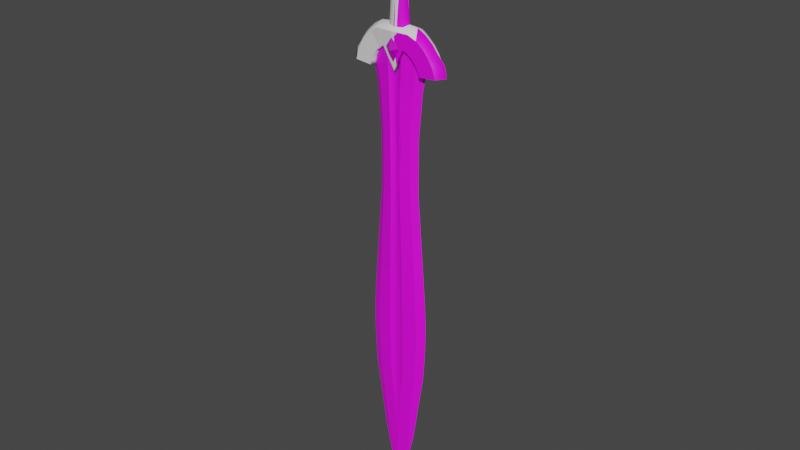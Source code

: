 # Source: BlasterSword.blend  (saved by Blender 2.92.15; exported with 4.5.12 LTS)
import bpy
from mathutils import Matrix  # noqa: F401  (used for matrix-valued properties, if any)

bpy.ops.wm.read_factory_settings(use_empty=True)
scene = bpy.context.scene
scene.name = 'Scene'

# ---- collections
col_collection = bpy.data.collections.new('Collection'); scene.collection.children.link(col_collection)

# ---- images (referenced by path relative to the original .blend; pixels are not part of the script)
import os
ASSET_DIR = os.environ.get("B2B_ASSET_DIR", "")  # directory of the original .blend (textures are referenced by path, not embedded)
HERE = os.path.dirname(os.path.abspath(__file__))  # packed textures are extracted next to this script under _unpacked/

def load_image(name, relpath, width, height, colorspace="sRGB"):
    """Load a texture the original file referenced (path relative to the .blend, or extracted next to this script)."""
    p = next((c for c in (os.path.join(HERE, relpath), os.path.join(ASSET_DIR, relpath)) if relpath and os.path.exists(c)), "")
    if p:
        img = bpy.data.images.load(p, check_existing=True)
        img.name = name
    else:  # same state as the original file: an image datablock whose file is absent (Cycles renders it pink)
        img = bpy.data.images.new(name, width, height)
        img.source = "FILE"
        img.filepath = "//" + (relpath or name)
    img.colorspace_settings.name = colorspace
    return img
img_material_base_color_003 = load_image('Material Base Color.003', '', 1024, 1024, 'Linear Rec.709')
img_checkerboard_png = load_image('checkerboard.png', 'checkerboard.png', 1024, 1024, 'sRGB')

# ---- materials (node trees are filled in below, after node groups)
mat_material = bpy.data.materials.new('Material')
mat_material.use_transparent_shadow = False

# ---- material node trees
mat_material.use_nodes = True; mat_material.node_tree.nodes.clear()
_N = mat_material.node_tree.nodes; _L = mat_material.node_tree.links
n0 = _N.new('ShaderNodeBsdfPrincipled'); n0.name = 'Principled BSDF'; n0.location = (10, 300)
n0.distribution = 'GGX'
n0.subsurface_method = 'BURLEY'
n0.inputs[3].default_value = 1.45
n0.inputs[27].default_value = (0.0, 0.0, 0.0, 1.0)
n0.inputs[28].default_value = 1.0
n1 = _N.new('ShaderNodeOutputMaterial'); n1.name = 'Material Output'; n1.location = (300, 300)
n2 = _N.new('ShaderNodeTexImage'); n2.name = 'Image Texture'; n2.location = (-475, 306)
n2.image = img_material_base_color_003
n3 = _N.new('ShaderNodeTexImage'); n3.name = 'Image Texture.002'; n3.location = (-642, 19)
n3.image = img_checkerboard_png
_L.new(n0.outputs[0], n1.inputs[0])
_L.new(n3.outputs[0], n0.inputs[0])
n1.is_active_output = True

# ---- world
world_world = bpy.data.worlds.new('World'); scene.world = world_world
world_world.use_nodes = True; world_world.node_tree.nodes.clear()
_N = world_world.node_tree.nodes; _L = world_world.node_tree.links
n0 = _N.new('ShaderNodeOutputWorld'); n0.name = 'World Output'; n0.location = (300, 300)
n1 = _N.new('ShaderNodeBackground'); n1.name = 'Background'; n1.location = (10, 300)
n1.inputs[0].default_value = (0.05088, 0.05088, 0.05088, 1.0)
_L.new(n1.outputs[0], n0.inputs[0])
n0.is_active_output = True
world_world.color = (0.05088, 0.05088, 0.05088)
world_world.use_sun_shadow = False
world_world.sun_shadow_jitter_overblur = 0.0

# ---- meshes
me_cube_006 = bpy.data.meshes.new('Cube.006')
me_cube_006.from_pydata([(-0.4591, -0.06975, 4.214), (-0.4591, 0.06975, 4.214), (-1.903e-09, 1.363e-09, -6.305), (0.4591, -0.06975, 4.214), (0.4591, 0.06975, 4.214), (-0.4918, -0.05154, -1.861), (-0.4918, 0.05154, -1.861), (0.4918, 0.05154, -1.861), (0.4918, -0.05154, -1.861), (-0.274, 0.02935, -4.628), (0.274, 0.02934, -4.628), (0.274, -0.02934, -4.628), (-0.274, -0.02935, -4.628), (-0.3355, -0.06309, 1.182), (-0.3355, 0.06309, 1.182), (0.3355, 0.06308, 1.182), (0.3355, -0.06308, 1.182), (-0.3344, -0.06759, 2.376), (-0.3344, 0.06759, 2.376), (0.3344, 0.06759, 2.376), (0.3344, -0.06759, 2.376), (-0.393, -0.06975, 3.324), (-0.393, 0.06975, 3.324), (0.393, 0.06975, 3.324), (0.393, -0.06975, 3.324), (-0.4386, 0.05608, -0.6319), (0.4386, 0.05608, -0.6319), (0.4386, -0.05608, -0.6319), (-0.4386, -0.05608, -0.6319), (-0.4527, -0.04728, -3.01), (-0.4527, 0.04728, -3.01), (0.4527, 0.04728, -3.01), (0.4527, -0.04728, -3.01), (-0.6371, 1.363e-09, 4.214), (0.6371, 1.363e-09, 4.214), (0.6826, 1.363e-09, -1.861), (-0.6826, 1.363e-09, -1.861), (-0.3803, 1.363e-09, -4.628), (0.3803, 1.363e-09, -4.628), (0.4657, 1.363e-09, 1.182), (-0.4657, 1.363e-09, 1.182), (0.4642, 1.363e-09, 2.376), (-0.4642, 1.363e-09, 2.376), (0.5455, 1.363e-09, 3.324), (-0.5455, 1.363e-09, 3.324), (-0.6087, 1.363e-09, -0.6319), (0.6087, 1.363e-09, -0.6319), (-0.6283, 1.363e-09, -3.01), (0.6283, 1.363e-09, -3.01), (-0.4619, -0.06975, 3.769), (-0.4619, 0.06975, 3.769), (0.4619, 0.06975, 3.769), (0.4619, -0.06975, 3.769), (0.6411, 1.363e-09, 3.769), (-0.6411, 1.363e-09, 3.769), (-0.4689, 0.05381, -1.247), (0.4652, 0.05381, -1.247), (0.4652, -0.05381, -1.247), (-0.4689, -0.05381, -1.247), (0.6553, 1.363e-09, -1.247), (-0.6515, 1.363e-09, -1.247), (-0.4722, -0.04941, -2.436), (-0.4722, 0.04941, -2.436), (0.4722, 0.04941, -2.436), (0.4722, -0.04941, -2.436), (-0.6614, 1.363e-09, -2.436), (0.6652, 1.363e-09, -2.436), (0.1529, -0.1068, 4.214), (0.06799, -0.07317, 4.214), (-0.06809, -0.07317, 4.214), (-0.1531, -0.1068, 4.214), (0.1638, -0.07795, -1.861), (0.07284, -0.05397, -1.861), (-0.07294, -0.05397, -1.861), (-0.164, -0.07794, -1.861), (-4.791e-05, -0.04747, -4.628), (0.1117, -0.09957, 1.182), (0.04968, -0.06586, 1.182), (-0.04978, -0.06586, 1.182), (-0.1119, -0.09956, 1.182), (0.1114, -0.1067, 2.376), (0.04952, -0.07053, 2.376), (-0.04961, -0.07053, 2.376), (-0.1115, -0.1066, 2.376), (0.1309, -0.1089, 3.324), (0.0582, -0.07317, 3.324), (-0.0583, -0.07317, 3.324), (-0.1311, -0.1089, 3.324), (0.1461, -0.08635, -0.6319), (0.06495, -0.05877, -0.6319), (-0.06505, -0.05877, -0.6319), (-0.1462, -0.08634, -0.6319), (0.1508, -0.07239, -3.01), (0.06704, -0.04948, -3.01), (-0.06714, -0.04948, -3.01), (-0.151, -0.07238, -3.01), (0.1539, -0.1067, 3.769), (0.06842, -0.07317, 3.769), (-0.06851, -0.07317, 3.769), (-0.154, -0.1067, 3.769), (0.1545, -0.08203, -1.247), (0.06779, -0.05637, -1.247), (-0.07065, -0.05637, -1.247), (-0.1568, -0.08212, -1.247), (0.1573, -0.07519, -2.436), (0.06994, -0.05172, -2.436), (-0.07004, -0.05172, -2.436), (-0.1575, -0.07519, -2.436), (-0.1531, 0.1068, 4.214), (-0.06809, 0.07317, 4.214), (0.06799, 0.07317, 4.214), (0.1529, 0.1068, 4.214), (-0.164, 0.07794, -1.861), (-0.07294, 0.05397, -1.861), (0.07284, 0.05397, -1.861), (0.1638, 0.07795, -1.861), (-4.791e-05, 0.04747, -4.628), (-0.1119, 0.09956, 1.182), (-0.04978, 0.06586, 1.182), (0.04968, 0.06586, 1.182), (0.1117, 0.09957, 1.182), (-0.1115, 0.1066, 2.376), (-0.04961, 0.07053, 2.376), (0.04952, 0.07053, 2.376), (0.1114, 0.1067, 2.376), (-0.1311, 0.1089, 3.324), (-0.0583, 0.07317, 3.324), (0.0582, 0.07317, 3.324), (0.1309, 0.1089, 3.324), (-0.1462, 0.08634, -0.6319), (-0.06505, 0.05877, -0.6319), (0.06495, 0.05877, -0.6319), (0.1461, 0.08635, -0.6319), (-0.151, 0.07238, -3.01), (-0.06714, 0.04948, -3.01), (0.06704, 0.04948, -3.01), (0.1508, 0.07239, -3.01), (-0.154, 0.1067, 3.769), (-0.06851, 0.07317, 3.769), (0.06842, 0.07317, 3.769), (0.1539, 0.1067, 3.769), (-0.1568, 0.08212, -1.247), (-0.07065, 0.05637, -1.247), (0.06779, 0.05637, -1.247), (0.1545, 0.08203, -1.247), (-0.1575, 0.07519, -2.436), (-0.07004, 0.05172, -2.436), (0.06994, 0.05172, -2.436), (0.1573, 0.07519, -2.436), (-2.396e-05, 0.02158, -5.966), (-2.396e-05, -0.02158, -5.966)], [], [(54, 33, 1, 50), (140, 111, 4, 51), (53, 34, 3, 52), (99, 70, 0, 49), (107, 74, 5, 61), (66, 35, 8, 64), (148, 115, 7, 63), (65, 36, 6, 62), (10, 149, 116), (37, 9, 149, 2), (91, 79, 13, 28), (46, 39, 16, 27), (132, 120, 15, 26), (45, 40, 14, 25), (79, 83, 17, 13), (39, 41, 20, 16), (120, 124, 19, 15), (40, 42, 18, 14), (83, 87, 21, 17), (41, 43, 24, 20), (124, 128, 23, 19), (42, 44, 22, 18), (60, 45, 25, 55), (144, 132, 26, 56), (59, 46, 27, 57), (103, 91, 28, 58), (37, 47, 30, 9), (116, 136, 31, 10), (38, 48, 32, 11), (75, 95, 29, 12), (10, 31, 48, 38), (12, 29, 47, 37), (56, 26, 46, 59), (58, 28, 45, 60), (17, 21, 44, 42), (19, 23, 43, 41), (13, 17, 42, 40), (15, 19, 41, 39), (28, 13, 40, 45), (26, 15, 39, 46), (37, 2, 150, 12), (150, 11, 75), (61, 5, 36, 65), (63, 7, 35, 66), (51, 4, 34, 53), (49, 0, 33, 54), (21, 49, 54, 44), (23, 51, 53, 43), (87, 99, 49, 21), (43, 53, 52, 24), (128, 140, 51, 23), (44, 54, 50, 22), (5, 58, 60, 36), (7, 56, 59, 35), (74, 103, 58, 5), (35, 59, 57, 8), (115, 144, 56, 7), (36, 60, 55, 6), (31, 63, 66, 48), (29, 61, 65, 47), (47, 65, 62, 30), (136, 148, 63, 31), (48, 66, 64, 32), (95, 107, 61, 29), (32, 64, 104, 92), (92, 104, 105, 93), (93, 105, 106, 94), (94, 106, 107, 95), (8, 57, 100, 71), (71, 100, 101, 72), (72, 101, 102, 73), (73, 102, 103, 74), (24, 52, 96, 84), (84, 96, 97, 85), (85, 97, 98, 86), (86, 98, 99, 87), (11, 32, 92, 75), (75, 92, 93), (75, 93, 94), (75, 94, 95), (57, 27, 88, 100), (100, 88, 89, 101), (101, 89, 90, 102), (102, 90, 91, 103), (20, 24, 84, 80), (80, 84, 85, 81), (81, 85, 86, 82), (82, 86, 87, 83), (16, 20, 80, 76), (76, 80, 81, 77), (77, 81, 82, 78), (78, 82, 83, 79), (27, 16, 76, 88), (88, 76, 77, 89), (89, 77, 78, 90), (90, 78, 79, 91), (64, 8, 71, 104), (104, 71, 72, 105), (105, 72, 73, 106), (106, 73, 74, 107), (52, 3, 67, 96), (96, 67, 68, 97), (97, 68, 69, 98), (98, 69, 70, 99), (30, 62, 145, 133), (133, 145, 146, 134), (134, 146, 147, 135), (135, 147, 148, 136), (6, 55, 141, 112), (112, 141, 142, 113), (113, 142, 143, 114), (114, 143, 144, 115), (22, 50, 137, 125), (125, 137, 138, 126), (126, 138, 139, 127), (127, 139, 140, 128), (9, 30, 133, 116), (116, 133, 134), (116, 134, 135), (116, 135, 136), (55, 25, 129, 141), (141, 129, 130, 142), (142, 130, 131, 143), (143, 131, 132, 144), (18, 22, 125, 121), (121, 125, 126, 122), (122, 126, 127, 123), (123, 127, 128, 124), (14, 18, 121, 117), (117, 121, 122, 118), (118, 122, 123, 119), (119, 123, 124, 120), (25, 14, 117, 129), (129, 117, 118, 130), (130, 118, 119, 131), (131, 119, 120, 132), (62, 6, 112, 145), (145, 112, 113, 146), (146, 113, 114, 147), (147, 114, 115, 148), (50, 1, 108, 137), (137, 108, 109, 138), (138, 109, 110, 139), (139, 110, 111, 140), (149, 9, 116), (12, 150, 75), (150, 2, 38, 11), (38, 2, 149, 10)])
me_cube_006.polygons.foreach_set('use_smooth', [1, 0, 1, 0, 0, 1, 0, 1, 0, 1, 0, 1, 0, 1, 0, 1, 0, 1, 0, 1, 0, 1, 1, 0, 1, 0, 1, 0, 1, 0, 1, 1, 1, 1, 1, 1, 1, 1, 1, 1, 1, 0, 1, 1, 1, 1, 1, 1, 0, 1, 0, 1, 1, 1, 0, 1, 0, 1, 1, 1, 1, 0, 1, 0, 0, 1, 1, 1, 0, 1, 1, 1, 0, 1, 1, 1, 0, 1, 1, 1, 0, 1, 1, 1, 0, 1, 1, 1, 0, 1, 1, 1, 0, 1, 1, 1, 0, 1, 1, 1, 0, 1, 1, 1, 0, 1, 1, 1, 0, 1, 1, 1, 0, 1, 1, 1, 0, 1, 1, 1, 0, 1, 1, 1, 0, 1, 1, 1, 0, 1, 1, 1, 0, 1, 1, 1, 0, 1, 1, 1, 0, 1, 1, 1, 0, 0, 1, 1])
_k = set([(2, 37), (2, 38), (33, 54), (34, 53), (35, 59), (35, 66), (36, 60), (36, 65), (37, 47), (38, 48), (39, 41), (39, 46), (40, 42), (40, 45), (41, 43), (42, 44), (43, 53), (44, 54), (45, 60), (46, 59), (47, 65), (48, 66)])
me_cube_006.attributes.new('sharp_edge', 'BOOLEAN', 'EDGE').data.foreach_set('value', [ (min(e.vertices), max(e.vertices)) in _k for e in me_cube_006.edges])
_uv = me_cube_006.uv_layers.new(name='UVMap')
_uv.uv.foreach_set('vector', [0.1359, 0.9509, 0.1355, 0.9925, 0.1188, 0.9925, 0.1191, 0.9509, 0.06147, 0.9509, 0.06156, 0.9925, 0.03292, 0.9925, 0.03265, 0.9509, 0.2771, 0.9509, 0.2767, 0.9925, 0.2601, 0.9925, 0.2603, 0.9509, 0.2027, 0.9509, 0.2028, 0.9925, 0.1741, 0.9925, 0.1739, 0.9509, 0.2024, 0.3703, 0.2018, 0.4241, 0.1711, 0.4241, 0.1729, 0.3703, 0.2793, 0.3703, 0.281, 0.4241, 0.2631, 0.4241, 0.2613, 0.3703, 0.06115, 0.3703, 0.06054, 0.4241, 0.02985, 0.4241, 0.03168, 0.3703, 0.1378, 0.3703, 0.1397, 0.4241, 0.1219, 0.4241, 0.1201, 0.3703, 0.05023, 0.1652, 0.07587, 0.03998, 0.07587, 0.1652, 0.1115, 0.1652, 0.1015, 0.1652, 0.07587, 0.03998, 0.07587, 0.008332, 0.2034, 0.5391, 0.2066, 0.7088, 0.1857, 0.7088, 0.1761, 0.5391, 0.2741, 0.5391, 0.2607, 0.7088, 0.2485, 0.7088, 0.2581, 0.5391, 0.0622, 0.5391, 0.06541, 0.7088, 0.04448, 0.7088, 0.03483, 0.5391, 0.1328, 0.5391, 0.1194, 0.7088, 0.1073, 0.7088, 0.1169, 0.5391, 0.2066, 0.7088, 0.2067, 0.8206, 0.1858, 0.8206, 0.1857, 0.7088, 0.2607, 0.7088, 0.2605, 0.8206, 0.2484, 0.8206, 0.2485, 0.7088, 0.06541, 0.7088, 0.06545, 0.8206, 0.04458, 0.8206, 0.04448, 0.7088, 0.1194, 0.7088, 0.1193, 0.8206, 0.1072, 0.8206, 0.1073, 0.7088, 0.2067, 0.8206, 0.2048, 0.9092, 0.1803, 0.9092, 0.1858, 0.8206, 0.2605, 0.8206, 0.2681, 0.9092, 0.2539, 0.9092, 0.2484, 0.8206, 0.06545, 0.8206, 0.06362, 0.9092, 0.0391, 0.9092, 0.04458, 0.8206, 0.1193, 0.8206, 0.1269, 0.9092, 0.1126, 0.9092, 0.1072, 0.8206, 0.1368, 0.4816, 0.1328, 0.5391, 0.1169, 0.5391, 0.1197, 0.4816, 0.06141, 0.4816, 0.0622, 0.5391, 0.03483, 0.5391, 0.03234, 0.4816, 0.2784, 0.4816, 0.2741, 0.5391, 0.2581, 0.5391, 0.2606, 0.4816, 0.2024, 0.4816, 0.2034, 0.5391, 0.1761, 0.5391, 0.1732, 0.4816, 0.1115, 0.1652, 0.1347, 0.3166, 0.1182, 0.3166, 0.1015, 0.1652, 0.07587, 0.1652, 0.06176, 0.3166, 0.03351, 0.3166, 0.05023, 0.1652, 0.2527, 0.1652, 0.2759, 0.3166, 0.2595, 0.3166, 0.2427, 0.1652, 0.2171, 0.1652, 0.203, 0.3166, 0.1747, 0.3166, 0.1915, 0.1652, 0.05023, 0.1652, 0.03351, 0.3166, 0.01708, 0.3166, 0.04029, 0.1652, 0.1915, 0.1652, 0.1747, 0.3166, 0.1583, 0.3166, 0.1815, 0.1652, 0.03234, 0.4816, 0.03483, 0.5391, 0.01891, 0.5391, 0.01456, 0.4816, 0.1732, 0.4816, 0.1761, 0.5391, 0.1601, 0.5391, 0.1561, 0.4816, 0.1858, 0.8206, 0.1803, 0.9092, 0.1661, 0.9092, 0.1737, 0.8206, 0.04458, 0.8206, 0.0391, 0.9092, 0.02483, 0.9092, 0.03244, 0.8206, 0.1857, 0.7088, 0.1858, 0.8206, 0.1737, 0.8206, 0.1735, 0.7088, 0.04448, 0.7088, 0.04458, 0.8206, 0.03244, 0.8206, 0.0323, 0.7088, 0.1761, 0.5391, 0.1857, 0.7088, 0.1735, 0.7088, 0.1601, 0.5391, 0.03483, 0.5391, 0.04448, 0.7088, 0.0323, 0.7088, 0.01891, 0.5391, 0.1815, 0.1652, 0.2171, 0.008332, 0.2171, 0.03998, 0.1915, 0.1652, 0.2171, 0.03998, 0.2427, 0.1652, 0.2171, 0.1652, 0.1729, 0.3703, 0.1711, 0.4241, 0.1532, 0.4241, 0.1552, 0.3703, 0.03168, 0.3703, 0.02985, 0.4241, 0.012, 0.4241, 0.01363, 0.3703, 0.03265, 0.9509, 0.03292, 0.9925, 0.01625, 0.9925, 0.01588, 0.9509, 0.1739, 0.9509, 0.1741, 0.9925, 0.1575, 0.9925, 0.1571, 0.9509, 0.1803, 0.9092, 0.1739, 0.9509, 0.1571, 0.9509, 0.1661, 0.9092, 0.0391, 0.9092, 0.03265, 0.9509, 0.01588, 0.9509, 0.02483, 0.9092, 0.2048, 0.9092, 0.2027, 0.9509, 0.1739, 0.9509, 0.1803, 0.9092, 0.2681, 0.9092, 0.2771, 0.9509, 0.2603, 0.9509, 0.2539, 0.9092, 0.06362, 0.9092, 0.06147, 0.9509, 0.03265, 0.9509, 0.0391, 0.9092, 0.1269, 0.9092, 0.1359, 0.9509, 0.1191, 0.9509, 0.1126, 0.9092, 0.1711, 0.4241, 0.1732, 0.4816, 0.1561, 0.4816, 0.1532, 0.4241, 0.02985, 0.4241, 0.03234, 0.4816, 0.01456, 0.4816, 0.012, 0.4241, 0.2018, 0.4241, 0.2024, 0.4816, 0.1732, 0.4816, 0.1711, 0.4241, 0.281, 0.4241, 0.2784, 0.4816, 0.2606, 0.4816, 0.2631, 0.4241, 0.06054, 0.4241, 0.06141, 0.4816, 0.03234, 0.4816, 0.02985, 0.4241, 0.1397, 0.4241, 0.1368, 0.4816, 0.1197, 0.4816, 0.1219, 0.4241, 0.03351, 0.3166, 0.03168, 0.3703, 0.01363, 0.3703, 0.01708, 0.3166, 0.1747, 0.3166, 0.1729, 0.3703, 0.1552, 0.3703, 0.1583, 0.3166, 0.1347, 0.3166, 0.1378, 0.3703, 0.1201, 0.3703, 0.1182, 0.3166, 0.06176, 0.3166, 0.06115, 0.3703, 0.03168, 0.3703, 0.03351, 0.3166, 0.2759, 0.3166, 0.2793, 0.3703, 0.2613, 0.3703, 0.2595, 0.3166, 0.203, 0.3166, 0.2024, 0.3703, 0.1729, 0.3703, 0.1747, 0.3166, 0.2595, 0.3166, 0.2613, 0.3703, 0.2318, 0.3703, 0.2312, 0.3166, 0.2312, 0.3166, 0.2318, 0.3703, 0.2236, 0.3703, 0.2234, 0.3166, 0.2234, 0.3166, 0.2236, 0.3703, 0.2105, 0.3703, 0.2108, 0.3166, 0.2108, 0.3166, 0.2105, 0.3703, 0.2024, 0.3703, 0.203, 0.3166, 0.2631, 0.4241, 0.2606, 0.4816, 0.2316, 0.4816, 0.2324, 0.4241, 0.2324, 0.4241, 0.2316, 0.4816, 0.2234, 0.4816, 0.2239, 0.4241, 0.2239, 0.4241, 0.2234, 0.4816, 0.2105, 0.4816, 0.2103, 0.4241, 0.2103, 0.4241, 0.2105, 0.4816, 0.2024, 0.4816, 0.2018, 0.4241, 0.2539, 0.9092, 0.2603, 0.9509, 0.2315, 0.9509, 0.2293, 0.9092, 0.2293, 0.9092, 0.2315, 0.9509, 0.2235, 0.9509, 0.2225, 0.9092, 0.2225, 0.9092, 0.2235, 0.9509, 0.2107, 0.9509, 0.2116, 0.9092, 0.2116, 0.9092, 0.2107, 0.9509, 0.2027, 0.9509, 0.2048, 0.9092, 0.2427, 0.1652, 0.2595, 0.3166, 0.2312, 0.3166, 0.2171, 0.1652, 0.2171, 0.1652, 0.2312, 0.3166, 0.2234, 0.3166, 0.2171, 0.1652, 0.2234, 0.3166, 0.2108, 0.3166, 0.2171, 0.1652, 0.2108, 0.3166, 0.203, 0.3166, 0.2606, 0.4816, 0.2581, 0.5391, 0.2308, 0.5391, 0.2316, 0.4816, 0.2316, 0.4816, 0.2308, 0.5391, 0.2232, 0.5391, 0.2234, 0.4816, 0.2234, 0.4816, 0.2232, 0.5391, 0.211, 0.5391, 0.2105, 0.4816, 0.2105, 0.4816, 0.211, 0.5391, 0.2034, 0.5391, 0.2024, 0.4816, 0.2484, 0.8206, 0.2539, 0.9092, 0.2293, 0.9092, 0.2275, 0.8206, 0.2275, 0.8206, 0.2293, 0.9092, 0.2225, 0.9092, 0.2217, 0.8206, 0.2217, 0.8206, 0.2225, 0.9092, 0.2116, 0.9092, 0.2125, 0.8206, 0.2125, 0.8206, 0.2116, 0.9092, 0.2048, 0.9092, 0.2067, 0.8206, 0.2485, 0.7088, 0.2484, 0.8206, 0.2275, 0.8206, 0.2276, 0.7088, 0.2276, 0.7088, 0.2275, 0.8206, 0.2217, 0.8206, 0.2217, 0.7088, 0.2217, 0.7088, 0.2217, 0.8206, 0.2125, 0.8206, 0.2124, 0.7088, 0.2124, 0.7088, 0.2125, 0.8206, 0.2067, 0.8206, 0.2066, 0.7088, 0.2581, 0.5391, 0.2485, 0.7088, 0.2276, 0.7088, 0.2308, 0.5391, 0.2308, 0.5391, 0.2276, 0.7088, 0.2217, 0.7088, 0.2232, 0.5391, 0.2232, 0.5391, 0.2217, 0.7088, 0.2124, 0.7088, 0.211, 0.5391, 0.211, 0.5391, 0.2124, 0.7088, 0.2066, 0.7088, 0.2034, 0.5391, 0.2613, 0.3703, 0.2631, 0.4241, 0.2324, 0.4241, 0.2318, 0.3703, 0.2318, 0.3703, 0.2324, 0.4241, 0.2239, 0.4241, 0.2236, 0.3703, 0.2236, 0.3703, 0.2239, 0.4241, 0.2103, 0.4241, 0.2105, 0.3703, 0.2105, 0.3703, 0.2103, 0.4241, 0.2018, 0.4241, 0.2024, 0.3703, 0.2603, 0.9509, 0.2601, 0.9925, 0.2314, 0.9925, 0.2315, 0.9509, 0.2315, 0.9509, 0.2314, 0.9925, 0.2235, 0.9925, 0.2235, 0.9509, 0.2235, 0.9509, 0.2235, 0.9925, 0.2107, 0.9925, 0.2107, 0.9509, 0.2107, 0.9509, 0.2107, 0.9925, 0.2028, 0.9925, 0.2027, 0.9509, 0.1182, 0.3166, 0.1201, 0.3703, 0.0906, 0.3703, 0.08999, 0.3166, 0.08999, 0.3166, 0.0906, 0.3703, 0.08242, 0.3703, 0.08215, 0.3166, 0.08215, 0.3166, 0.08242, 0.3703, 0.06932, 0.3703, 0.0696, 0.3166, 0.0696, 0.3166, 0.06932, 0.3703, 0.06115, 0.3703, 0.06176, 0.3166, 0.1219, 0.4241, 0.1197, 0.4816, 0.09054, 0.4816, 0.09121, 0.4241, 0.09121, 0.4241, 0.09054, 0.4816, 0.08248, 0.4816, 0.08269, 0.4241, 0.08269, 0.4241, 0.08248, 0.4816, 0.06953, 0.4816, 0.06905, 0.4241, 0.06905, 0.4241, 0.06953, 0.4816, 0.06141, 0.4816, 0.06054, 0.4241, 0.1126, 0.9092, 0.1191, 0.9509, 0.09028, 0.9509, 0.08813, 0.9092, 0.08813, 0.9092, 0.09028, 0.9509, 0.08228, 0.9509, 0.08132, 0.9092, 0.08132, 0.9092, 0.08228, 0.9509, 0.06947, 0.9509, 0.07042, 0.9092, 0.07042, 0.9092, 0.06947, 0.9509, 0.06147, 0.9509, 0.06362, 0.9092, 0.1015, 0.1652, 0.1182, 0.3166, 0.08999, 0.3166, 0.07587, 0.1652, 0.07587, 0.1652, 0.08999, 0.3166, 0.08215, 0.3166, 0.07587, 0.1652, 0.08215, 0.3166, 0.0696, 0.3166, 0.07587, 0.1652, 0.0696, 0.3166, 0.06176, 0.3166, 0.1197, 0.4816, 0.1169, 0.5391, 0.08955, 0.5391, 0.09054, 0.4816, 0.09054, 0.4816, 0.08955, 0.5391, 0.08196, 0.5391, 0.08248, 0.4816, 0.08248, 0.4816, 0.08196, 0.5391, 0.06979, 0.5391, 0.06953, 0.4816, 0.06953, 0.4816, 0.06979, 0.5391, 0.0622, 0.5391, 0.06141, 0.4816, 0.1072, 0.8206, 0.1126, 0.9092, 0.08813, 0.9092, 0.08631, 0.8206, 0.08631, 0.8206, 0.08813, 0.9092, 0.08132, 0.9092, 0.08051, 0.8206, 0.08051, 0.8206, 0.08132, 0.9092, 0.07042, 0.9092, 0.07124, 0.8206, 0.07124, 0.8206, 0.07042, 0.9092, 0.06362, 0.9092, 0.06545, 0.8206, 0.1073, 0.7088, 0.1072, 0.8206, 0.08631, 0.8206, 0.08634, 0.7088, 0.08634, 0.7088, 0.08631, 0.8206, 0.08051, 0.8206, 0.08053, 0.7088, 0.08053, 0.7088, 0.08051, 0.8206, 0.07124, 0.8206, 0.07122, 0.7088, 0.07122, 0.7088, 0.07124, 0.8206, 0.06545, 0.8206, 0.06541, 0.7088, 0.1169, 0.5391, 0.1073, 0.7088, 0.08634, 0.7088, 0.08955, 0.5391, 0.08955, 0.5391, 0.08634, 0.7088, 0.08053, 0.7088, 0.08196, 0.5391, 0.08196, 0.5391, 0.08053, 0.7088, 0.07122, 0.7088, 0.06979, 0.5391, 0.06979, 0.5391, 0.07122, 0.7088, 0.06541, 0.7088, 0.0622, 0.5391, 0.1201, 0.3703, 0.1219, 0.4241, 0.09121, 0.4241, 0.0906, 0.3703, 0.0906, 0.3703, 0.09121, 0.4241, 0.08269, 0.4241, 0.08242, 0.3703, 0.08242, 0.3703, 0.08269, 0.4241, 0.06905, 0.4241, 0.06932, 0.3703, 0.06932, 0.3703, 0.06905, 0.4241, 0.06054, 0.4241, 0.06115, 0.3703, 0.1191, 0.9509, 0.1188, 0.9925, 0.09019, 0.9925, 0.09028, 0.9509, 0.09028, 0.9509, 0.09019, 0.9925, 0.08224, 0.9925, 0.08228, 0.9509, 0.08228, 0.9509, 0.08224, 0.9925, 0.06951, 0.9925, 0.06947, 0.9509, 0.06947, 0.9509, 0.06951, 0.9925, 0.06156, 0.9925, 0.06147, 0.9509, 0.07587, 0.03998, 0.1015, 0.1652, 0.07587, 0.1652, 0.1915, 0.1652, 0.2171, 0.03998, 0.2171, 0.1652, 0.2171, 0.03998, 0.2171, 0.008332, 0.2527, 0.1652, 0.2427, 0.1652, 0.04029, 0.1652, 0.07587, 0.008332, 0.07587, 0.03998, 0.05023, 0.1652])
me_cube_006.materials.append(mat_material)
me_cube_006.use_remesh_fix_poles = True
me_cube_006.use_remesh_preserve_attributes = False
me_cube_006.use_mirror_vertex_groups = False
me_cube_006.update()
me_cylinder_001 = bpy.data.meshes.new('Cylinder.001')
me_cylinder_001.from_pydata([(0.9422, -0.1101, -0.3679), (0.9422, 0.1101, -0.3679), (0.8868, -0.1162, -0.1708), (0.8868, 0.1162, -0.1708), (0.7981, -0.1227, 0.003399), (0.7981, 0.1227, 0.003399), (0.6787, -0.1294, 0.1561), (0.6787, 0.1294, 0.1561), (0.5333, -0.137, 0.2814), (0.5333, 0.137, 0.2814), (0.3673, -0.1609, 0.3746), (0.3673, 0.1609, 0.3746), (-1.192e-07, -0.1909, 0.3895), (-1.192e-07, 0.1909, 0.3895), (-0.3673, -0.1609, 0.3746), (-0.3673, 0.1609, 0.3746), (-0.5333, -0.137, 0.2814), (-0.5333, 0.137, 0.2814), (-0.6787, -0.1294, 0.1561), (-0.6787, 0.1294, 0.1561), (-0.7981, -0.1227, 0.003399), (-0.7981, 0.1227, 0.003399), (-0.8868, -0.1162, -0.1708), (-0.8868, 0.1162, -0.1708), (-0.9422, -0.1101, -0.3679), (-0.9422, 0.1101, -0.3679), (0.5846, -0.1174, -0.3992), (0.5846, 0.1174, -0.3992), (0.5612, -0.1212, -0.2994), (0.5612, 0.1212, -0.2994), (0.5029, -0.126, -0.1846), (0.5029, 0.126, -0.1846), (0.4254, -0.1306, -0.08538), (0.4254, 0.1306, -0.08538), (0.3324, -0.135, -0.005156), (0.3324, 0.135, -0.005156), (0.2279, -0.1461, 0.05358), (0.2279, 0.1461, 0.05358), (-1.194e-07, -0.1203, -0.3908), (-1.194e-07, 0.1203, -0.3908), (-0.2279, -0.1461, 0.05358), (-0.2279, 0.1461, 0.05358), (-0.3324, -0.135, -0.005157), (-0.3324, 0.135, -0.005157), (-0.4254, -0.1306, -0.08538), (-0.4254, 0.1306, -0.08538), (-0.5029, -0.126, -0.1846), (-0.5029, 0.126, -0.1846), (-0.5612, -0.1212, -0.2994), (-0.5612, 0.1212, -0.2994), (-0.5846, -0.1174, -0.3992), (-0.5846, 0.1174, -0.3992), (1.096, 1.486e-09, -0.3545), (1.048, 8.252e-10, -0.1223), (0.8984, 8.252e-10, 0.05383), (0.764, 8.252e-10, 0.2257), (0.6003, 8.252e-10, 0.3668), (0.4135, 8.252e-10, 0.4717), (-1.322e-07, 8.252e-10, 0.506), (-0.4135, 8.252e-10, 0.4717), (-0.6003, 8.252e-10, 0.3668), (-0.764, 8.252e-10, 0.2257), (-0.8984, 8.252e-10, 0.05383), (-1.048, 8.252e-10, -0.1223), (-1.096, 1.486e-09, -0.3545), (0.5209, 8.491e-10, -0.4048), (0.5054, 8.252e-10, -0.3231), (0.4529, 8.252e-10, -0.2197), (0.3831, 8.252e-10, -0.1303), (0.2993, 8.252e-10, -0.0581), (0.2709, 8.252e-10, -0.04632), (-1.407e-07, 8.252e-10, -0.5663), (-0.2709, 8.252e-10, -0.04632), (-0.2993, 8.252e-10, -0.0581), (-0.3831, 8.252e-10, -0.1303), (-0.4529, 8.252e-10, -0.2197), (-0.5054, 8.252e-10, -0.3231), (-0.5209, 8.491e-10, -0.4048)], [], [(3, 54, 53), (54, 5, 7, 55), (55, 7, 9, 56), (56, 9, 11, 57), (57, 11, 13, 58), (58, 13, 15, 59), (59, 15, 17, 60), (60, 17, 19, 61), (61, 19, 21, 62), (62, 23, 63), (65, 66, 29, 27), (66, 67, 31, 29), (67, 68, 33, 31), (68, 69, 35, 33), (69, 70, 37, 35), (70, 71, 39, 37), (71, 72, 41, 39), (72, 73, 43, 41), (73, 74, 45, 43), (74, 75, 47, 45), (75, 76, 49, 47), (76, 77, 51, 49), (25, 51, 77, 64), (0, 2, 28, 26), (3, 1, 27, 29), (2, 4, 30, 28), (5, 3, 29, 31), (4, 6, 32, 30), (7, 5, 31, 33), (6, 8, 34, 32), (9, 7, 33, 35), (8, 10, 36, 34), (11, 9, 35, 37), (10, 12, 36), (13, 11, 37), (12, 38, 36), (13, 37, 39), (12, 40, 38), (13, 39, 41), (12, 14, 40), (15, 13, 41), (14, 16, 42, 40), (17, 15, 41, 43), (16, 18, 44, 42), (19, 17, 43, 45), (18, 20, 46, 44), (21, 19, 45, 47), (20, 22, 48, 46), (23, 21, 47, 49), (22, 24, 50, 48), (25, 23, 49, 51), (24, 64, 77, 50), (1, 52, 65, 27), (48, 50, 77, 76), (46, 48, 76, 75), (44, 46, 75, 74), (42, 44, 74, 73), (40, 42, 73, 72), (38, 40, 72, 71), (36, 38, 71, 70), (34, 36, 70, 69), (32, 34, 69, 68), (30, 32, 68, 67), (28, 30, 67, 66), (26, 28, 66, 65), (62, 22, 20), (18, 61, 62, 20), (16, 60, 61, 18), (14, 59, 60, 16), (12, 58, 59, 14), (10, 57, 58, 12), (8, 56, 57, 10), (6, 55, 56, 8), (4, 54, 55, 6), (2, 54, 4), (3, 5, 54), (62, 21, 23), (62, 63, 22), (2, 53, 54), (53, 52, 1, 3), (22, 63, 64, 24), (63, 23, 25, 64), (52, 53, 2, 0), (0, 26, 65, 52)])
me_cylinder_001.polygons.foreach_set('use_smooth', [1, 1, 1, 1, 1, 1, 1, 1, 1, 1, 1, 1, 1, 1, 1, 1, 1, 1, 1, 1, 1, 1, 0, 0, 0, 0, 0, 0, 0, 0, 0, 0, 0, 0, 0, 0, 0, 0, 0, 0, 0, 0, 0, 0, 0, 0, 0, 0, 0, 0, 0, 0, 0, 1, 1, 1, 1, 1, 1, 1, 1, 1, 1, 1, 1, 1, 1, 1, 1, 1, 1, 1, 1, 1, 1, 1, 1, 1, 1, 1, 1, 1, 1, 0])
_uv = me_cylinder_001.uv_layers.new(name='UVMap')
_uv.uv.foreach_set('vector', [0.5957, 0.6353, 0.5934, 0.6801, 0.5636, 0.645, 0.5934, 0.6801, 0.6134, 0.67, 0.6372, 0.7005, 0.6202, 0.7143, 0.6202, 0.7143, 0.6372, 0.7005, 0.6661, 0.7254, 0.6528, 0.7424, 0.6528, 0.7424, 0.6661, 0.7254, 0.6992, 0.744, 0.69, 0.7633, 0.69, 0.7633, 0.6992, 0.744, 0.7724, 0.7469, 0.7724, 0.7702, 0.7724, 0.7702, 0.7724, 0.7469, 0.8456, 0.744, 0.8548, 0.7633, 0.8548, 0.7633, 0.8456, 0.744, 0.8786, 0.7254, 0.892, 0.7424, 0.892, 0.7424, 0.8786, 0.7254, 0.9076, 0.7005, 0.9246, 0.7143, 0.9246, 0.7143, 0.9076, 0.7005, 0.9314, 0.67, 0.9514, 0.6801, 0.9514, 0.6801, 0.949, 0.6353, 0.9812, 0.645, 0.6686, 0.5887, 0.6717, 0.605, 0.6606, 0.6097, 0.6559, 0.5898, 0.6717, 0.605, 0.6822, 0.6256, 0.6722, 0.6326, 0.6606, 0.6097, 0.6822, 0.6256, 0.6961, 0.6434, 0.6876, 0.6523, 0.6722, 0.6326, 0.6961, 0.6434, 0.7127, 0.6578, 0.7062, 0.6683, 0.6876, 0.6523, 0.7127, 0.6578, 0.7184, 0.6601, 0.727, 0.68, 0.7062, 0.6683, 0.7184, 0.6601, 0.7724, 0.5565, 0.7724, 0.5915, 0.727, 0.68, 0.7724, 0.5565, 0.8263, 0.6601, 0.8178, 0.68, 0.7724, 0.5915, 0.8263, 0.6601, 0.832, 0.6578, 0.8386, 0.6683, 0.8178, 0.68, 0.832, 0.6578, 0.8487, 0.6434, 0.8571, 0.6523, 0.8386, 0.6683, 0.8487, 0.6434, 0.8626, 0.6256, 0.8726, 0.6326, 0.8571, 0.6523, 0.8626, 0.6256, 0.8731, 0.605, 0.8842, 0.6097, 0.8726, 0.6326, 0.8731, 0.605, 0.8761, 0.5887, 0.8888, 0.5898, 0.8842, 0.6097, 0.5847, 0.4929, 0.6559, 0.4908, 0.6686, 0.5236, 0.5541, 0.5236, 0.9601, 0.8197, 0.949, 0.859, 0.8842, 0.8334, 0.8888, 0.8135, 0.5957, 0.6353, 0.5847, 0.5961, 0.6559, 0.5898, 0.6606, 0.6097, 0.949, 0.859, 0.9314, 0.8937, 0.8726, 0.8562, 0.8842, 0.8334, 0.6134, 0.67, 0.5957, 0.6353, 0.6606, 0.6097, 0.6722, 0.6326, 0.9314, 0.8937, 0.9076, 0.9241, 0.8571, 0.876, 0.8726, 0.8562, 0.6372, 0.7005, 0.6134, 0.67, 0.6722, 0.6326, 0.6876, 0.6523, 0.9076, 0.9241, 0.8786, 0.9491, 0.8386, 0.892, 0.8571, 0.876, 0.6661, 0.7254, 0.6372, 0.7005, 0.6876, 0.6523, 0.7062, 0.6683, 0.8786, 0.9491, 0.8456, 0.9676, 0.8178, 0.9037, 0.8386, 0.892, 0.6992, 0.744, 0.6661, 0.7254, 0.7062, 0.6683, 0.727, 0.68, 0.8456, 0.9676, 0.7724, 0.9706, 0.8178, 0.9037, 0.7724, 0.7469, 0.6992, 0.744, 0.727, 0.68, 0.7724, 0.9706, 0.7724, 0.8151, 0.8178, 0.9037, 0.7724, 0.7469, 0.727, 0.68, 0.7724, 0.5915, 0.7724, 0.9706, 0.727, 0.9037, 0.7724, 0.8151, 0.7724, 0.7469, 0.7724, 0.5915, 0.8178, 0.68, 0.7724, 0.9706, 0.6992, 0.9676, 0.727, 0.9037, 0.8456, 0.744, 0.7724, 0.7469, 0.8178, 0.68, 0.6992, 0.9676, 0.6661, 0.9491, 0.7062, 0.892, 0.727, 0.9037, 0.8786, 0.7254, 0.8456, 0.744, 0.8178, 0.68, 0.8386, 0.6683, 0.6661, 0.9491, 0.6372, 0.9241, 0.6876, 0.876, 0.7062, 0.892, 0.9076, 0.7005, 0.8786, 0.7254, 0.8386, 0.6683, 0.8571, 0.6523, 0.6372, 0.9241, 0.6134, 0.8937, 0.6722, 0.8562, 0.6876, 0.876, 0.9314, 0.67, 0.9076, 0.7005, 0.8571, 0.6523, 0.8726, 0.6326, 0.6134, 0.8937, 0.5957, 0.859, 0.6606, 0.8334, 0.6722, 0.8562, 0.949, 0.6353, 0.9314, 0.67, 0.8726, 0.6326, 0.8842, 0.6097, 0.5957, 0.859, 0.5847, 0.8197, 0.6559, 0.8135, 0.6606, 0.8334, 0.9601, 0.5961, 0.949, 0.6353, 0.8842, 0.6097, 0.8888, 0.5898, 0.5847, 0.5543, 0.5541, 0.5236, 0.6686, 0.5236, 0.6559, 0.5563, 0.9601, 0.4929, 0.9907, 0.5236, 0.8761, 0.5236, 0.8888, 0.4908, 0.6606, 0.8334, 0.6559, 0.8135, 0.6686, 0.8124, 0.6717, 0.8286, 0.6722, 0.8562, 0.6606, 0.8334, 0.6717, 0.8286, 0.6822, 0.8492, 0.6876, 0.876, 0.6722, 0.8562, 0.6822, 0.8492, 0.6961, 0.867, 0.7062, 0.892, 0.6876, 0.876, 0.6961, 0.867, 0.7127, 0.8814, 0.727, 0.9037, 0.7062, 0.892, 0.7127, 0.8814, 0.7184, 0.8838, 0.7724, 0.8151, 0.727, 0.9037, 0.7184, 0.8838, 0.7724, 0.7802, 0.8178, 0.9037, 0.7724, 0.8151, 0.7724, 0.7802, 0.8263, 0.8838, 0.8386, 0.892, 0.8178, 0.9037, 0.8263, 0.8838, 0.832, 0.8814, 0.8571, 0.876, 0.8386, 0.892, 0.832, 0.8814, 0.8487, 0.867, 0.8726, 0.8562, 0.8571, 0.876, 0.8487, 0.867, 0.8626, 0.8492, 0.8842, 0.8334, 0.8726, 0.8562, 0.8626, 0.8492, 0.8731, 0.8286, 0.8888, 0.8135, 0.8842, 0.8334, 0.8731, 0.8286, 0.8761, 0.8124, 0.5934, 0.9037, 0.5957, 0.859, 0.6134, 0.8937, 0.6372, 0.9241, 0.6202, 0.938, 0.5934, 0.9037, 0.6134, 0.8937, 0.6661, 0.9491, 0.6528, 0.9661, 0.6202, 0.938, 0.6372, 0.9241, 0.6992, 0.9676, 0.69, 0.987, 0.6528, 0.9661, 0.6661, 0.9491, 0.7724, 0.9706, 0.7724, 0.9938, 0.69, 0.987, 0.6992, 0.9676, 0.8456, 0.9676, 0.8548, 0.987, 0.7724, 0.9938, 0.7724, 0.9706, 0.8786, 0.9491, 0.892, 0.9661, 0.8548, 0.987, 0.8456, 0.9676, 0.9076, 0.9241, 0.9246, 0.938, 0.892, 0.9661, 0.8786, 0.9491, 0.9314, 0.8937, 0.9514, 0.9037, 0.9246, 0.938, 0.9076, 0.9241, 0.949, 0.859, 0.9514, 0.9037, 0.9314, 0.8937, 0.5957, 0.6353, 0.6134, 0.67, 0.5934, 0.6801, 0.9514, 0.6801, 0.9314, 0.67, 0.949, 0.6353, 0.5934, 0.9037, 0.5636, 0.8686, 0.5957, 0.859, 0.949, 0.859, 0.9812, 0.8686, 0.9514, 0.9037, 0.5636, 0.645, 0.5541, 0.5987, 0.5847, 0.5961, 0.5957, 0.6353, 0.5957, 0.859, 0.5636, 0.8686, 0.5541, 0.8224, 0.5847, 0.8197, 0.9812, 0.645, 0.949, 0.6353, 0.9601, 0.5961, 0.9907, 0.5987, 0.9907, 0.8224, 0.9812, 0.8686, 0.949, 0.859, 0.9601, 0.8197, 0.9601, 0.5543, 0.8888, 0.5563, 0.8761, 0.5236, 0.9907, 0.5236])
me_cylinder_001.use_remesh_fix_poles = True
me_cylinder_001.use_remesh_preserve_attributes = False
me_cylinder_001.use_mirror_vertex_groups = False
me_cylinder_001.update()
me_cylinder_003 = bpy.data.meshes.new('Cylinder.003')
me_cylinder_003.from_pydata([(-2.143e-08, 0.08809, -1.163), (-1.763e-08, 0.04829, 1.101), (0.1369, 0.06229, -1.163), (0.07956, 0.03415, 1.101), (0.1936, -5.06e-09, -1.163), (0.1125, -2.987e-09, 1.101), (0.1369, -0.06229, -1.163), (0.07956, -0.03415, 1.101), (7.806e-09, -0.08809, -1.163), (-6.393e-10, -0.04829, 1.101), (-0.1369, -0.06229, -1.163), (-0.07956, -0.03415, 1.101), (-0.1936, -1.588e-10, -1.163), (-0.1125, -3.002e-10, 1.101), (-0.1369, 0.06229, -1.163), (-0.07956, 0.03415, 1.101)], [], [(7, 9, 8, 6), (5, 7, 6, 4), (11, 13, 12, 10), (9, 11, 10, 8), (15, 1, 0, 14), (13, 15, 14, 12), (3, 5, 4, 2), (1, 3, 2, 0)])
me_cylinder_003.polygons.foreach_set('use_smooth', [True] * 8)
_uv = me_cylinder_003.uv_layers.new(name='UVMap')
_uv.uv.foreach_set('vector', [0.571, 0.04151, 0.5707, 0.04884, 0.3606, 0.04259, 0.361, 0.02994, 0.5713, 0.03417, 0.571, 0.04151, 0.361, 0.02994, 0.3613, 0.02168, 0.5705, 0.05617, 0.5704, 0.06351, 0.36, 0.0635, 0.3602, 0.05524, 0.5707, 0.04884, 0.5705, 0.05617, 0.3602, 0.05524, 0.3606, 0.04259, 0.5705, 0.07085, 0.5707, 0.07819, 0.3606, 0.08442, 0.3602, 0.07176, 0.5704, 0.06351, 0.5705, 0.07085, 0.3602, 0.07176, 0.36, 0.0635, 0.5709, 0.08552, 0.5713, 0.09286, 0.3613, 0.1053, 0.361, 0.09707, 0.5707, 0.07819, 0.5709, 0.08552, 0.361, 0.09707, 0.3606, 0.08442])
me_cylinder_003.use_remesh_fix_poles = True
me_cylinder_003.use_remesh_preserve_attributes = False
me_cylinder_003.use_mirror_vertex_groups = False
me_cylinder_003.update()
me_cylinder_002 = bpy.data.meshes.new('Cylinder.002')
me_cylinder_002.from_pydata([(0.105, -0.06118, -0.2959), (0.1291, -0.06118, -0.1156), (0.1754, -0.06118, -0.05654), (0.2567, -0.06118, -0.01875), (0.2372, -0.06118, 0.07949), (0.1815, -0.06118, 0.1628), (0.09825, -0.06118, 0.2184), (8.432e-09, -0.06118, -0.2959), (-0.105, -0.06118, -0.2959), (-0.1291, -0.06118, -0.1156), (-0.1754, -0.06118, -0.05654), (-0.2567, -0.06118, -0.01875), (-0.2372, -0.06118, 0.07949), (-0.1815, -0.06118, 0.1628), (-0.09825, -0.06118, 0.2184), (8.432e-09, -0.06118, 0.238), (8.398e-09, -0.06118, -0.01725), (0.105, 0.06118, -0.2959), (0.1291, 0.06118, -0.1156), (0.1754, 0.06118, -0.05654), (0.2567, 0.06118, -0.01875), (0.2372, 0.06118, 0.07949), (0.1815, 0.06118, 0.1628), (0.09825, 0.06118, 0.2184), (0.1266, 1.46e-07, -0.3084), (0.1557, 1.46e-07, -0.1392), (0.2115, 1.46e-07, -0.06796), (0.3095, 1.46e-07, -0.0224), (0.286, 1.46e-07, 0.09606), (0.2189, 1.46e-07, 0.1965), (0.1185, 1.46e-07, 0.2636), (8.432e-09, 0.06118, -0.2959), (-0.105, 0.06118, -0.2959), (-0.1291, 0.06118, -0.1156), (-0.1754, 0.06118, -0.05654), (-0.2567, 0.06118, -0.01875), (-0.2372, 0.06118, 0.07949), (-0.1815, 0.06118, 0.1628), (-0.09825, 0.06118, 0.2184), (8.432e-09, 0.06118, 0.238), (8.398e-09, 0.06117, -0.01725), (8.22e-09, 1.46e-07, -0.3084), (-0.1266, 1.46e-07, -0.3084), (-0.1557, 1.46e-07, -0.1392), (-0.2115, 1.46e-07, -0.06796), (-0.3095, 1.46e-07, -0.0224), (-0.286, 1.46e-07, 0.09606), (-0.2189, 1.46e-07, 0.1965), (-0.1185, 1.46e-07, 0.2636), (8.22e-09, 1.46e-07, 0.2871)], [], [(6, 15, 16), (5, 6, 16), (4, 5, 16), (3, 4, 16), (2, 3, 16), (1, 2, 16), (0, 1, 16), (7, 0, 16), (6, 30, 49, 15), (5, 29, 30, 6), (4, 28, 29, 5), (3, 27, 28, 4), (2, 26, 27, 3), (1, 25, 26, 2), (0, 24, 25, 1), (7, 41, 24, 0), (14, 16, 15), (13, 16, 14), (12, 16, 13), (11, 16, 12), (10, 16, 11), (9, 16, 10), (8, 16, 9), (7, 16, 8), (14, 15, 49, 48), (13, 14, 48, 47), (12, 13, 47, 46), (11, 12, 46, 45), (10, 11, 45, 44), (9, 10, 44, 43), (8, 9, 43, 42), (7, 8, 42, 41), (23, 40, 39), (22, 40, 23), (21, 40, 22), (20, 40, 21), (19, 40, 20), (18, 40, 19), (17, 40, 18), (31, 40, 17), (23, 39, 49, 30), (22, 23, 30, 29), (21, 22, 29, 28), (20, 21, 28, 27), (19, 20, 27, 26), (18, 19, 26, 25), (17, 18, 25, 24), (31, 17, 24, 41), (38, 39, 40), (37, 38, 40), (36, 37, 40), (35, 36, 40), (34, 35, 40), (33, 34, 40), (32, 33, 40), (31, 32, 40), (38, 48, 49, 39), (37, 47, 48, 38), (36, 46, 47, 37), (35, 45, 46, 36), (34, 44, 45, 35), (33, 43, 44, 34), (32, 42, 43, 33), (31, 41, 42, 32)])
me_cylinder_002.polygons.foreach_set('use_smooth', [0, 0, 0, 0, 0, 0, 0, 0, 1, 1, 1, 1, 1, 1, 1, 1, 0, 0, 0, 0, 0, 0, 0, 0, 1, 1, 1, 1, 1, 1, 1, 1, 0, 0, 0, 0, 0, 0, 0, 0, 1, 1, 1, 1, 1, 1, 1, 1, 0, 0, 0, 0, 0, 0, 0, 0, 1, 1, 1, 1, 1, 1, 1, 1])
_uv = me_cylinder_002.uv_layers.new(name='UVMap')
_uv.uv.foreach_set('vector', [0.3682, 0.3999, 0.3751, 0.3929, 0.3893, 0.4134, 0.3648, 0.4089, 0.3682, 0.3999, 0.3893, 0.4134, 0.3651, 0.4184, 0.3648, 0.4089, 0.3893, 0.4134, 0.3689, 0.4262, 0.3651, 0.4184, 0.3893, 0.4134, 0.3767, 0.426, 0.3689, 0.4262, 0.3893, 0.4134, 0.3842, 0.4285, 0.3767, 0.426, 0.3893, 0.4134, 0.394, 0.4357, 0.3842, 0.4285, 0.3893, 0.4134, 0.4016, 0.4313, 0.394, 0.4357, 0.3893, 0.4134, 0.3682, 0.3999, 0.3641, 0.3974, 0.3723, 0.3888, 0.3751, 0.3929, 0.3648, 0.4089, 0.36, 0.4083, 0.3641, 0.3974, 0.3682, 0.3999, 0.3651, 0.4184, 0.3607, 0.4199, 0.36, 0.4083, 0.3648, 0.4089, 0.3689, 0.4262, 0.3661, 0.4293, 0.3607, 0.4199, 0.3651, 0.4184, 0.3767, 0.426, 0.3751, 0.4302, 0.3661, 0.4293, 0.3689, 0.4262, 0.3842, 0.4285, 0.3828, 0.4325, 0.3751, 0.4302, 0.3767, 0.426, 0.394, 0.4357, 0.3943, 0.4399, 0.3828, 0.4325, 0.3842, 0.4285, 0.4016, 0.4313, 0.4043, 0.4352, 0.3943, 0.4399, 0.394, 0.4357, 0.384, 0.389, 0.3893, 0.4134, 0.3751, 0.3929, 0.3937, 0.3889, 0.3893, 0.4134, 0.384, 0.389, 0.4025, 0.3926, 0.3893, 0.4134, 0.3937, 0.3889, 0.4084, 0.3988, 0.3893, 0.4134, 0.4025, 0.3926, 0.4055, 0.4061, 0.3893, 0.4134, 0.4084, 0.3988, 0.4051, 0.414, 0.3893, 0.4134, 0.4055, 0.4061, 0.4084, 0.4257, 0.3893, 0.4134, 0.4051, 0.414, 0.4016, 0.4313, 0.3893, 0.4134, 0.4084, 0.4257, 0.384, 0.389, 0.3751, 0.3929, 0.3723, 0.3888, 0.3832, 0.3842, 0.3937, 0.3889, 0.384, 0.389, 0.3832, 0.3842, 0.3948, 0.3843, 0.4025, 0.3926, 0.3937, 0.3889, 0.3948, 0.3843, 0.4054, 0.3889, 0.4084, 0.3988, 0.4025, 0.3926, 0.4054, 0.3889, 0.4123, 0.3974, 0.4055, 0.4061, 0.4084, 0.3988, 0.4123, 0.3974, 0.41, 0.4061, 0.4051, 0.414, 0.4055, 0.4061, 0.41, 0.4061, 0.4095, 0.4141, 0.4084, 0.4257, 0.4051, 0.414, 0.4095, 0.4141, 0.4123, 0.4274, 0.4016, 0.4313, 0.4084, 0.4257, 0.4123, 0.4274, 0.4043, 0.4352, 0.3682, 0.5233, 0.3893, 0.5098, 0.3751, 0.5303, 0.3648, 0.5143, 0.3893, 0.5098, 0.3682, 0.5233, 0.3651, 0.5048, 0.3893, 0.5098, 0.3648, 0.5143, 0.3689, 0.497, 0.3893, 0.5098, 0.3651, 0.5048, 0.3767, 0.4972, 0.3893, 0.5098, 0.3689, 0.497, 0.3842, 0.4947, 0.3893, 0.5098, 0.3767, 0.4972, 0.394, 0.4875, 0.3893, 0.5098, 0.3842, 0.4947, 0.4016, 0.4919, 0.3893, 0.5098, 0.394, 0.4875, 0.3682, 0.5233, 0.3751, 0.5303, 0.3723, 0.5344, 0.3641, 0.5258, 0.3648, 0.5143, 0.3682, 0.5233, 0.3641, 0.5258, 0.36, 0.5149, 0.3651, 0.5048, 0.3648, 0.5143, 0.36, 0.5149, 0.3607, 0.5033, 0.3689, 0.497, 0.3651, 0.5048, 0.3607, 0.5033, 0.3661, 0.4939, 0.3767, 0.4972, 0.3689, 0.497, 0.3661, 0.4939, 0.3751, 0.493, 0.3842, 0.4947, 0.3767, 0.4972, 0.3751, 0.493, 0.3828, 0.4907, 0.394, 0.4875, 0.3842, 0.4947, 0.3828, 0.4907, 0.3943, 0.4833, 0.4016, 0.4919, 0.394, 0.4875, 0.3943, 0.4833, 0.4043, 0.488, 0.384, 0.5342, 0.3751, 0.5303, 0.3893, 0.5098, 0.3937, 0.5343, 0.384, 0.5342, 0.3893, 0.5098, 0.4025, 0.5306, 0.3937, 0.5343, 0.3893, 0.5098, 0.4084, 0.5244, 0.4025, 0.5306, 0.3893, 0.5098, 0.4055, 0.5171, 0.4084, 0.5244, 0.3893, 0.5098, 0.4051, 0.5092, 0.4055, 0.5171, 0.3893, 0.5098, 0.4084, 0.4974, 0.4051, 0.5092, 0.3893, 0.5098, 0.4016, 0.4919, 0.4084, 0.4974, 0.3893, 0.5098, 0.384, 0.5342, 0.3832, 0.539, 0.3723, 0.5344, 0.3751, 0.5303, 0.3937, 0.5343, 0.3948, 0.5389, 0.3832, 0.539, 0.384, 0.5342, 0.4025, 0.5306, 0.4054, 0.5343, 0.3948, 0.5389, 0.3937, 0.5343, 0.4084, 0.5244, 0.4123, 0.5258, 0.4054, 0.5343, 0.4025, 0.5306, 0.4055, 0.5171, 0.41, 0.5171, 0.4123, 0.5258, 0.4084, 0.5244, 0.4051, 0.5092, 0.4095, 0.5091, 0.41, 0.5171, 0.4055, 0.5171, 0.4084, 0.4974, 0.4123, 0.4957, 0.4095, 0.5091, 0.4051, 0.5092, 0.4016, 0.4919, 0.4043, 0.488, 0.4123, 0.4957, 0.4084, 0.4974])
me_cylinder_002.use_remesh_fix_poles = True
me_cylinder_002.use_remesh_preserve_attributes = False
me_cylinder_002.use_mirror_vertex_groups = False
me_cylinder_002.update()
me_cube_002 = bpy.data.meshes.new('Cube.002')
me_cube_002.from_pydata([(-1.293e-07, -0.1208, 0.2956), (-0.1575, -0.1056, 0.04888), (0.1575, -0.1056, 0.04888), (-1.343e-07, -0.08181, -0.2893), (1.008e-07, -0.1587, 0.0159), (1.062e-07, 0.1208, 0.2956), (0.1575, 0.1056, 0.04888), (-0.1575, 0.1056, 0.04888), (9.444e-08, 0.08181, -0.2893), (-1.54e-07, 0.1587, 0.0159)], [], [(2, 4, 3), (3, 4, 1), (1, 4, 0), (0, 4, 2), (7, 9, 8), (8, 9, 6), (6, 9, 5), (5, 9, 7)])
_uv = me_cube_002.uv_layers.new(name='UVMap')
_uv.uv.foreach_set('vector', [0.5593, 0.4038, 0.5681, 0.4125, 0.557, 0.4249, 0.557, 0.4249, 0.5681, 0.4125, 0.5777, 0.4203, 0.5777, 0.4203, 0.5681, 0.4125, 0.5763, 0.4032, 0.5763, 0.4032, 0.5681, 0.4125, 0.5593, 0.4038, 0.5593, 0.4038, 0.5681, 0.4125, 0.557, 0.4249, 0.557, 0.4249, 0.5681, 0.4125, 0.5777, 0.4203, 0.5777, 0.4203, 0.5681, 0.4125, 0.5763, 0.4032, 0.5763, 0.4032, 0.5681, 0.4125, 0.5593, 0.4038])
me_cube_002.use_remesh_fix_poles = True
me_cube_002.use_remesh_preserve_attributes = False
me_cube_002.use_mirror_vertex_groups = False
me_cube_002.update()
me_cube_004 = bpy.data.meshes.new('Cube.004')
me_cube_004.from_pydata([(-1.293e-07, -0.1208, 0.2956), (-0.1575, -0.1056, 0.04888), (0.1575, -0.1056, 0.04888), (-1.343e-07, -0.08181, -0.2893), (1.008e-07, -0.1587, 0.0159), (1.062e-07, 0.1208, 0.2956), (0.1575, 0.1056, 0.04888), (-0.1575, 0.1056, 0.04888), (9.444e-08, 0.08181, -0.2893), (-1.54e-07, 0.1587, 0.0159), (0.4591, 0.05231, 0.1245), (0.4591, -0.05231, 0.1245), (-2.767e-07, 1.847e-06, -10.39), (-0.4591, 0.05231, 0.1245), (-0.4591, -0.05231, 0.1245), (0.4918, 0.03866, -5.95), (0.4918, -0.03865, -5.95), (-0.4918, -0.03865, -5.95), (-0.4918, 0.03866, -5.95), (0.274, -0.02201, -8.717), (-0.274, -0.02201, -8.717), (-0.274, 0.02201, -8.717), (0.274, 0.02201, -8.717), (0.3355, 0.04732, -2.907), (0.3355, -0.04731, -2.907), (-0.3355, -0.04731, -2.907), (-0.3355, 0.04731, -2.907), (0.3344, 0.0507, -1.713), (0.3344, -0.05069, -1.713), (-0.3344, -0.05069, -1.713), (-0.3344, 0.05069, -1.713), (0.393, 0.05231, -0.7655), (0.393, -0.05231, -0.7655), (-0.393, -0.05231, -0.7655), (-0.393, 0.05231, -0.7655), (0.4386, -0.04206, -4.721), (-0.4386, -0.04206, -4.721), (-0.4386, 0.04206, -4.721), (0.4386, 0.04206, -4.721), (0.4527, 0.03546, -7.099), (0.4527, -0.03545, -7.099), (-0.4527, -0.03545, -7.099), (-0.4527, 0.03546, -7.099), (0.6371, 1.799e-06, 0.1245), (-0.6371, 1.896e-06, 0.1245), (-0.6826, 1.899e-06, -5.95), (0.6826, 1.796e-06, -5.95), (0.3803, 1.819e-06, -8.717), (-0.3803, 1.876e-06, -8.717), (-0.4657, 1.883e-06, -2.907), (0.4657, 1.812e-06, -2.907), (-0.4642, 1.882e-06, -1.713), (0.4642, 1.812e-06, -1.713), (-0.5455, 1.889e-06, -0.7655), (0.5455, 1.806e-06, -0.7655), (0.6087, 1.801e-06, -4.721), (-0.6087, 1.893e-06, -4.721), (0.6283, 1.8e-06, -7.099), (-0.6283, 1.895e-06, -7.099), (0.4619, 0.05231, -0.3205), (0.4619, -0.05231, -0.3205), (-0.4619, -0.05231, -0.3205), (-0.4619, 0.05231, -0.3205), (-0.6411, 1.896e-06, -0.3205), (0.6411, 1.799e-06, -0.3205), (0.4689, -0.04036, -5.336), (-0.4652, -0.04036, -5.336), (-0.4652, 0.04036, -5.336), (0.4689, 0.04036, -5.336), (-0.6553, 1.897e-06, -5.336), (0.6515, 1.798e-06, -5.336), (0.4722, 0.03706, -6.525), (0.4722, -0.03705, -6.525), (-0.4722, -0.03705, -6.525), (-0.4722, 0.03706, -6.525), (0.6614, 1.797e-06, -6.525), (-0.6652, 1.898e-06, -6.525), (-0.1529, 0.0801, 0.1245), (-0.06799, 0.05488, 0.1245), (0.06809, 0.05488, 0.1245), (0.1531, 0.08009, 0.1245), (-0.1638, 0.05846, -5.95), (-0.07284, 0.04048, -5.95), (0.07294, 0.04048, -5.95), (0.164, 0.05846, -5.95), (4.764e-05, 0.0356, -8.717), (-0.1117, 0.07468, -2.907), (-0.04968, 0.0494, -2.907), (0.04978, 0.0494, -2.907), (0.1119, 0.07467, -2.907), (-0.1114, 0.08, -1.713), (-0.04952, 0.0529, -1.713), (0.04961, 0.0529, -1.713), (0.1115, 0.07999, -1.713), (-0.1309, 0.08171, -0.7655), (-0.0582, 0.05488, -0.7655), (0.0583, 0.05488, -0.7655), (0.1311, 0.0817, -0.7655), (-0.1461, 0.06476, -4.721), (-0.06495, 0.04408, -4.721), (0.06505, 0.04408, -4.721), (0.1462, 0.06476, -4.721), (-0.1508, 0.05429, -7.099), (-0.06704, 0.03711, -7.099), (0.06714, 0.03711, -7.099), (0.1509, 0.05429, -7.099), (-0.1539, 0.08003, -0.3205), (-0.06842, 0.05488, -0.3205), (0.06851, 0.05488, -0.3205), (0.154, 0.08002, -0.3205), (-0.1545, 0.06153, -5.336), (-0.06779, 0.04228, -5.336), (0.07065, 0.04228, -5.336), (0.1568, 0.06159, -5.336), (-0.1573, 0.0564, -6.525), (-0.06994, 0.03879, -6.525), (0.07004, 0.03879, -6.525), (0.1575, 0.05639, -6.525), (0.1531, -0.08009, 0.1245), (0.06809, -0.05488, 0.1245), (-0.06799, -0.05488, 0.1245), (-0.1529, -0.0801, 0.1245), (0.164, -0.05845, -5.95), (0.07294, -0.04047, -5.95), (-0.07284, -0.04047, -5.95), (-0.1638, -0.05846, -5.95), (4.762e-05, -0.0356, -8.717), (0.1119, -0.07467, -2.907), (0.04978, -0.04939, -2.907), (-0.04968, -0.04939, -2.907), (-0.1117, -0.07468, -2.907), (0.1115, -0.07999, -1.713), (0.04961, -0.0529, -1.713), (-0.04952, -0.0529, -1.713), (-0.1114, -0.07999, -1.713), (0.1311, -0.0817, -0.7655), (0.0583, -0.05488, -0.7655), (-0.0582, -0.05488, -0.7655), (-0.1309, -0.0817, -0.7655), (0.1462, -0.06475, -4.721), (0.06505, -0.04408, -4.721), (-0.06495, -0.04408, -4.721), (-0.1461, -0.06476, -4.721), (0.1509, -0.05428, -7.099), (0.06714, -0.03711, -7.099), (-0.06704, -0.03711, -7.099), (-0.1508, -0.05429, -7.099), (0.154, -0.08001, -0.3205), (0.06851, -0.05488, -0.3205), (-0.06842, -0.05488, -0.3205), (-0.1539, -0.08002, -0.3205), (0.1568, -0.06159, -5.336), (0.07065, -0.04227, -5.336), (-0.06779, -0.04227, -5.336), (-0.1545, -0.06152, -5.336), (0.1575, -0.05639, -6.525), (0.07004, -0.03879, -6.525), (-0.06994, -0.03879, -6.525), (-0.1573, -0.05639, -6.525), (2.367e-05, -0.01618, -10.06), (2.368e-05, 0.01618, -10.06), (-0.9422, 0.07705, -0.384), (-0.9422, -0.07705, -0.384), (-0.8868, 0.08136, -0.1869), (-0.8868, -0.08136, -0.1869), (-0.7981, 0.08589, -0.01271), (-0.7981, -0.08589, -0.01271), (-0.6787, 0.09057, 0.14), (-0.6787, -0.09056, 0.14), (-0.5333, 0.09593, 0.2653), (-0.5333, -0.09593, 0.2653), (-0.3673, 0.1126, 0.3585), (-0.3673, -0.1126, 0.3585), (8.305e-08, 0.1336, 0.3734), (2.338e-09, -0.1336, 0.3734), (0.3673, 0.1126, 0.3585), (0.3673, -0.1126, 0.3585), (0.5333, 0.09593, 0.2653), (0.5333, -0.09593, 0.2653), (0.6787, 0.09056, 0.14), (0.6787, -0.09057, 0.14), (0.7981, 0.08589, -0.01271), (0.7981, -0.08589, -0.01271), (0.8868, 0.08136, -0.1869), (0.8868, -0.08136, -0.1869), (0.9422, 0.07705, -0.384), (0.9422, -0.07705, -0.384), (-0.5846, 0.08217, -0.4153), (-0.5846, -0.08217, -0.4153), (-0.5613, 0.08487, -0.3155), (-0.5613, -0.08487, -0.3155), (-0.5029, 0.0882, -0.2007), (-0.5029, -0.0882, -0.2007), (-0.4254, 0.09145, -0.1015), (-0.4254, -0.09145, -0.1015), (-0.3324, 0.09448, -0.02126), (-0.3324, -0.09448, -0.02126), (-0.2279, 0.1023, 0.03747), (-0.2279, -0.1023, 0.03747), (6.826e-08, 0.08418, -0.4069), (1.741e-08, -0.08418, -0.4069), (0.2279, 0.1023, 0.03747), (0.2279, -0.1023, 0.03747), (0.3324, 0.09448, -0.02126), (0.3324, -0.09448, -0.02126), (0.4254, 0.09145, -0.1015), (0.4254, -0.09145, -0.1015), (0.5029, 0.0882, -0.2007), (0.5029, -0.0882, -0.2007), (0.5612, 0.08487, -0.3155), (0.5612, -0.08487, -0.3155), (0.5846, 0.08217, -0.4153), (0.5846, -0.08217, -0.4153), (-1.096, 9.215e-08, -0.3706), (-1.048, 8.901e-08, -0.1384), (-0.8984, 7.771e-08, 0.03772), (-0.764, 6.756e-08, 0.2096), (-0.6003, 5.52e-08, 0.3507), (-0.4135, 4.11e-08, 0.4556), (5.573e-08, 9.878e-09, 0.4899), (0.4135, -2.134e-08, 0.4556), (0.6003, -3.544e-08, 0.3507), (0.764, -4.78e-08, 0.2096), (0.8984, -5.795e-08, 0.03772), (1.048, -6.925e-08, -0.1384), (1.096, -7.332e-08, -0.3706), (-0.5209, 4.919e-08, -0.4209), (-0.5054, 4.804e-08, -0.3392), (-0.4529, 4.407e-08, -0.2358), (-0.3831, 3.88e-08, -0.1465), (-0.2993, 3.248e-08, -0.07421), (-0.2709, 3.033e-08, -0.06243), (6.416e-08, 9.878e-09, -0.5824), (0.2709, -1.057e-08, -0.06243), (0.2993, -1.272e-08, -0.07421), (0.3831, -1.904e-08, -0.1465), (0.4529, -2.431e-08, -0.2358), (0.5054, -2.828e-08, -0.3392), (0.5209, -2.946e-08, -0.4209), (-1.207e-09, -0.0773, 0.3689), (4.887e-09, -0.04237, 2.202), (-0.1602, -0.05466, 0.3689), (-0.09309, -0.02996, 2.202), (-0.2266, 1.84e-08, 0.3689), (-0.1316, 9.414e-09, 2.202), (-0.1602, 0.05466, 0.3689), (-0.09309, 0.02996, 2.202), (1.127e-08, 0.0773, 0.3689), (1.06e-08, 0.04237, 2.202), (0.1602, 0.05466, 0.3689), (0.09309, 0.02996, 2.202), (0.2266, -2.011e-08, 0.3689), (0.1316, -1.282e-08, 2.202), (0.1602, -0.05466, 0.3689), (0.09309, -0.02996, 2.202), (-0.1574, 0.06883, 2.166), (-0.1937, 0.06883, 2.436), (-0.2631, 0.06883, 2.525), (-0.3851, 0.06883, 2.581), (-0.3558, 0.06883, 2.729), (-0.2723, 0.06883, 2.854), (-0.1474, 0.06883, 2.937), (3.26e-08, 0.06883, 2.166), (0.1574, 0.06883, 2.166), (0.1937, 0.06883, 2.436), (0.2631, 0.06883, 2.525), (0.3851, 0.06883, 2.581), (0.3558, 0.06883, 2.729), (0.2723, 0.06883, 2.854), (0.1474, 0.06883, 2.937), (3.26e-08, 0.06883, 2.967), (3.265e-08, 0.06883, 2.584), (-0.1574, -0.06883, 2.166), (-0.1937, -0.06883, 2.436), (-0.2631, -0.06883, 2.525), (-0.3851, -0.06883, 2.581), (-0.3558, -0.06883, 2.729), (-0.2723, -0.06883, 2.854), (-0.1474, -0.06883, 2.937), (-0.1898, -8.004e-08, 2.147), (-0.2336, -7.674e-08, 2.401), (-0.3172, -7.042e-08, 2.508), (-0.4643, -5.932e-08, 2.576), (-0.429, -6.198e-08, 2.754), (-0.3283, -6.958e-08, 2.904), (-0.1777, -8.096e-08, 3.005), (-8.968e-09, -0.06883, 2.166), (0.1574, -0.06883, 2.166), (0.1937, -0.06883, 2.436), (0.2631, -0.06883, 2.525), (0.3851, -0.06883, 2.581), (0.3558, -0.06883, 2.729), (0.2723, -0.06883, 2.854), (0.1474, -0.06883, 2.937), (-8.968e-09, -0.06883, 2.967), (-8.914e-09, -0.06882, 2.584), (1.214e-08, -9.437e-08, 2.147), (0.1898, -1.087e-07, 2.147), (0.2336, -1.12e-07, 2.401), (0.3172, -1.183e-07, 2.508), (0.4643, -1.294e-07, 2.576), (0.429, -1.268e-07, 2.754), (0.3283, -1.192e-07, 2.904), (0.1777, -1.078e-07, 3.005), (1.214e-08, -9.437e-08, 3.04)], [], [(2, 4, 3), (3, 4, 1), (1, 4, 0), (0, 4, 2), (7, 9, 8), (8, 9, 6), (6, 9, 5), (5, 9, 7), (64, 43, 11, 60), (150, 121, 14, 61), (63, 44, 13, 62), (109, 80, 10, 59), (117, 84, 15, 71), (76, 45, 18, 74), (158, 125, 17, 73), (75, 46, 16, 72), (20, 159, 126), (47, 19, 159, 12), (101, 89, 23, 38), (56, 49, 26, 37), (142, 130, 25, 36), (55, 50, 24, 35), (89, 93, 27, 23), (49, 51, 30, 26), (130, 134, 29, 25), (50, 52, 28, 24), (93, 97, 31, 27), (51, 53, 34, 30), (134, 138, 33, 29), (52, 54, 32, 28), (70, 55, 35, 65), (154, 142, 36, 66), (69, 56, 37, 67), (113, 101, 38, 68), (47, 57, 40, 19), (126, 146, 41, 20), (48, 58, 42, 21), (85, 105, 39, 22), (20, 41, 58, 48), (22, 39, 57, 47), (66, 36, 56, 69), (68, 38, 55, 70), (27, 31, 54, 52), (29, 33, 53, 51), (23, 27, 52, 50), (25, 29, 51, 49), (38, 23, 50, 55), (36, 25, 49, 56), (47, 12, 160, 22), (160, 21, 85), (71, 15, 46, 75), (73, 17, 45, 76), (61, 14, 44, 63), (59, 10, 43, 64), (31, 59, 64, 54), (33, 61, 63, 53), (97, 109, 59, 31), (53, 63, 62, 34), (138, 150, 61, 33), (54, 64, 60, 32), (15, 68, 70, 46), (17, 66, 69, 45), (84, 113, 68, 15), (45, 69, 67, 18), (125, 154, 66, 17), (46, 70, 65, 16), (41, 73, 76, 58), (39, 71, 75, 57), (57, 75, 72, 40), (146, 158, 73, 41), (58, 76, 74, 42), (105, 117, 71, 39), (42, 74, 114, 102), (102, 114, 115, 103), (103, 115, 116, 104), (104, 116, 117, 105), (18, 67, 110, 81), (81, 110, 111, 82), (82, 111, 112, 83), (83, 112, 113, 84), (34, 62, 106, 94), (94, 106, 107, 95), (95, 107, 108, 96), (96, 108, 109, 97), (21, 42, 102, 85), (85, 102, 103), (85, 103, 104), (85, 104, 105), (67, 37, 98, 110), (110, 98, 99, 111), (111, 99, 100, 112), (112, 100, 101, 113), (30, 34, 94, 90), (90, 94, 95, 91), (91, 95, 96, 92), (92, 96, 97, 93), (26, 30, 90, 86), (86, 90, 91, 87), (87, 91, 92, 88), (88, 92, 93, 89), (37, 26, 86, 98), (98, 86, 87, 99), (99, 87, 88, 100), (100, 88, 89, 101), (74, 18, 81, 114), (114, 81, 82, 115), (115, 82, 83, 116), (116, 83, 84, 117), (62, 13, 77, 106), (106, 77, 78, 107), (107, 78, 79, 108), (108, 79, 80, 109), (40, 72, 155, 143), (143, 155, 156, 144), (144, 156, 157, 145), (145, 157, 158, 146), (16, 65, 151, 122), (122, 151, 152, 123), (123, 152, 153, 124), (124, 153, 154, 125), (32, 60, 147, 135), (135, 147, 148, 136), (136, 148, 149, 137), (137, 149, 150, 138), (19, 40, 143, 126), (126, 143, 144), (126, 144, 145), (126, 145, 146), (65, 35, 139, 151), (151, 139, 140, 152), (152, 140, 141, 153), (153, 141, 142, 154), (28, 32, 135, 131), (131, 135, 136, 132), (132, 136, 137, 133), (133, 137, 138, 134), (24, 28, 131, 127), (127, 131, 132, 128), (128, 132, 133, 129), (129, 133, 134, 130), (35, 24, 127, 139), (139, 127, 128, 140), (140, 128, 129, 141), (141, 129, 130, 142), (72, 16, 122, 155), (155, 122, 123, 156), (156, 123, 124, 157), (157, 124, 125, 158), (60, 11, 118, 147), (147, 118, 119, 148), (148, 119, 120, 149), (149, 120, 121, 150), (159, 19, 126), (22, 160, 85), (160, 12, 48, 21), (48, 12, 159, 20), (164, 215, 214), (215, 166, 168, 216), (216, 168, 170, 217), (217, 170, 172, 218), (218, 172, 174, 219), (219, 174, 176, 220), (220, 176, 178, 221), (221, 178, 180, 222), (222, 180, 182, 223), (223, 184, 224), (226, 227, 190, 188), (227, 228, 192, 190), (228, 229, 194, 192), (229, 230, 196, 194), (230, 231, 198, 196), (231, 232, 200, 198), (232, 233, 202, 200), (233, 234, 204, 202), (234, 235, 206, 204), (235, 236, 208, 206), (236, 237, 210, 208), (237, 238, 212, 210), (186, 212, 238, 225), (161, 163, 189, 187), (164, 162, 188, 190), (163, 165, 191, 189), (166, 164, 190, 192), (165, 167, 193, 191), (168, 166, 192, 194), (167, 169, 195, 193), (170, 168, 194, 196), (169, 171, 197, 195), (172, 170, 196, 198), (171, 173, 197), (174, 172, 198), (173, 199, 197), (174, 198, 200), (173, 201, 199), (174, 200, 202), (173, 175, 201), (176, 174, 202), (175, 177, 203, 201), (178, 176, 202, 204), (177, 179, 205, 203), (180, 178, 204, 206), (179, 181, 207, 205), (182, 180, 206, 208), (181, 183, 209, 207), (184, 182, 208, 210), (183, 185, 211, 209), (186, 184, 210, 212), (185, 225, 238, 211), (162, 213, 226, 188), (209, 211, 238, 237), (207, 209, 237, 236), (205, 207, 236, 235), (203, 205, 235, 234), (201, 203, 234, 233), (199, 201, 233, 232), (197, 199, 232, 231), (195, 197, 231, 230), (193, 195, 230, 229), (191, 193, 229, 228), (189, 191, 228, 227), (187, 189, 227, 226), (223, 183, 181), (179, 222, 223, 181), (177, 221, 222, 179), (175, 220, 221, 177), (173, 219, 220, 175), (171, 218, 219, 173), (169, 217, 218, 171), (167, 216, 217, 169), (165, 215, 216, 167), (163, 215, 165), (164, 166, 215), (223, 182, 184), (223, 224, 183), (163, 214, 215), (214, 213, 162, 164), (183, 224, 225, 185), (224, 184, 186, 225), (213, 214, 163, 161), (161, 187, 226, 213), (246, 248, 247, 245), (244, 246, 245, 243), (250, 252, 251, 249), (248, 250, 249, 247), (254, 240, 239, 253), (252, 254, 253, 251), (242, 244, 243, 241), (240, 242, 241, 239), (261, 270, 271), (260, 261, 271), (259, 260, 271), (258, 259, 271), (257, 258, 271), (256, 257, 271), (255, 256, 271), (262, 255, 271), (261, 285, 304, 270), (260, 284, 285, 261), (259, 283, 284, 260), (258, 282, 283, 259), (257, 281, 282, 258), (256, 280, 281, 257), (255, 279, 280, 256), (262, 296, 279, 255), (269, 271, 270), (268, 271, 269), (267, 271, 268), (266, 271, 267), (265, 271, 266), (264, 271, 265), (263, 271, 264), (262, 271, 263), (269, 270, 304, 303), (268, 269, 303, 302), (267, 268, 302, 301), (266, 267, 301, 300), (265, 266, 300, 299), (264, 265, 299, 298), (263, 264, 298, 297), (262, 263, 297, 296), (278, 295, 294), (277, 295, 278), (276, 295, 277), (275, 295, 276), (274, 295, 275), (273, 295, 274), (272, 295, 273), (286, 295, 272), (278, 294, 304, 285), (277, 278, 285, 284), (276, 277, 284, 283), (275, 276, 283, 282), (274, 275, 282, 281), (273, 274, 281, 280), (272, 273, 280, 279), (286, 272, 279, 296), (293, 294, 295), (292, 293, 295), (291, 292, 295), (290, 291, 295), (289, 290, 295), (288, 289, 295), (287, 288, 295), (286, 287, 295), (293, 303, 304, 294), (292, 302, 303, 293), (291, 301, 302, 292), (290, 300, 301, 291), (289, 299, 300, 290), (288, 298, 299, 289), (287, 297, 298, 288), (286, 296, 297, 287)])
me_cube_004.polygons.foreach_set('use_smooth', [0, 0, 0, 0, 0, 0, 0, 0, 1, 0, 1, 0, 0, 1, 0, 1, 0, 1, 0, 1, 0, 1, 0, 1, 0, 1, 0, 1, 0, 1, 1, 0, 1, 0, 1, 0, 1, 0, 1, 1, 1, 1, 1, 1, 1, 1, 1, 1, 1, 0, 1, 1, 1, 1, 1, 1, 0, 1, 0, 1, 1, 1, 0, 1, 0, 1, 1, 1, 1, 0, 1, 0, 0, 1, 1, 1, 0, 1, 1, 1, 0, 1, 1, 1, 0, 1, 1, 1, 0, 1, 1, 1, 0, 1, 1, 1, 0, 1, 1, 1, 0, 1, 1, 1, 0, 1, 1, 1, 0, 1, 1, 1, 0, 1, 1, 1, 0, 1, 1, 1, 0, 1, 1, 1, 0, 1, 1, 1, 0, 1, 1, 1, 0, 1, 1, 1, 0, 1, 1, 1, 0, 1, 1, 1, 0, 1, 1, 1, 0, 1, 1, 1, 0, 0, 1, 1, 1, 1, 1, 1, 1, 1, 1, 1, 1, 1, 1, 1, 1, 1, 1, 1, 1, 1, 1, 1, 1, 1, 0, 0, 0, 0, 0, 0, 0, 0, 0, 0, 0, 0, 0, 0, 0, 0, 0, 0, 0, 0, 0, 0, 0, 0, 0, 0, 0, 0, 0, 0, 0, 1, 1, 1, 1, 1, 1, 1, 1, 1, 1, 1, 1, 1, 1, 1, 1, 1, 1, 1, 1, 1, 1, 1, 1, 1, 1, 1, 1, 1, 1, 0, 1, 1, 1, 1, 1, 1, 1, 1, 0, 0, 0, 0, 0, 0, 0, 0, 1, 1, 1, 1, 1, 1, 1, 1, 0, 0, 0, 0, 0, 0, 0, 0, 1, 1, 1, 1, 1, 1, 1, 1, 0, 0, 0, 0, 0, 0, 0, 0, 1, 1, 1, 1, 1, 1, 1, 1, 0, 0, 0, 0, 0, 0, 0, 0, 1, 1, 1, 1, 1, 1, 1, 1])
_k = set([(12, 47), (12, 48), (43, 64), (44, 63), (45, 69), (45, 76), (46, 70), (46, 75), (47, 57), (48, 58), (49, 51), (49, 56), (50, 52), (50, 55), (51, 53), (52, 54), (53, 63), (54, 64), (55, 70), (56, 69), (57, 75), (58, 76)])
me_cube_004.attributes.new('sharp_edge', 'BOOLEAN', 'EDGE').data.foreach_set('value', [ (min(e.vertices), max(e.vertices)) in _k for e in me_cube_004.edges])
_uv = me_cube_004.uv_layers.new(name='UVMap')
_uv.uv.foreach_set('vector', [0.5593, 0.4038, 0.5681, 0.4125, 0.557, 0.4249, 0.557, 0.4249, 0.5681, 0.4125, 0.5777, 0.4203, 0.5777, 0.4203, 0.5681, 0.4125, 0.5763, 0.4032, 0.5763, 0.4032, 0.5681, 0.4125, 0.5593, 0.4038, 0.5593, 0.4038, 0.5681, 0.4125, 0.557, 0.4249, 0.557, 0.4249, 0.5681, 0.4125, 0.5777, 0.4203, 0.5777, 0.4203, 0.5681, 0.4125, 0.5763, 0.4032, 0.5763, 0.4032, 0.5681, 0.4125, 0.5593, 0.4038, 0.1359, 0.9509, 0.1355, 0.9925, 0.1188, 0.9925, 0.1191, 0.9509, 0.06147, 0.9509, 0.06156, 0.9925, 0.03292, 0.9925, 0.03265, 0.9509, 0.2771, 0.9509, 0.2767, 0.9925, 0.2601, 0.9925, 0.2603, 0.9509, 0.2027, 0.9509, 0.2028, 0.9925, 0.1741, 0.9925, 0.1739, 0.9509, 0.2024, 0.3703, 0.2018, 0.4241, 0.1711, 0.4241, 0.1729, 0.3703, 0.2793, 0.3703, 0.281, 0.4241, 0.2631, 0.4241, 0.2613, 0.3703, 0.06115, 0.3703, 0.06054, 0.4241, 0.02985, 0.4241, 0.03168, 0.3703, 0.1378, 0.3703, 0.1397, 0.4241, 0.1219, 0.4241, 0.1201, 0.3703, 0.05023, 0.1652, 0.07587, 0.03998, 0.07587, 0.1652, 0.1115, 0.1652, 0.1015, 0.1652, 0.07587, 0.03998, 0.07587, 0.008332, 0.2034, 0.5391, 0.2066, 0.7088, 0.1857, 0.7088, 0.1761, 0.5391, 0.2741, 0.5391, 0.2607, 0.7088, 0.2485, 0.7088, 0.2581, 0.5391, 0.0622, 0.5391, 0.06541, 0.7088, 0.04448, 0.7088, 0.03483, 0.5391, 0.1328, 0.5391, 0.1194, 0.7088, 0.1073, 0.7088, 0.1169, 0.5391, 0.2066, 0.7088, 0.2067, 0.8206, 0.1858, 0.8206, 0.1857, 0.7088, 0.2607, 0.7088, 0.2605, 0.8206, 0.2484, 0.8206, 0.2485, 0.7088, 0.06541, 0.7088, 0.06545, 0.8206, 0.04458, 0.8206, 0.04448, 0.7088, 0.1194, 0.7088, 0.1193, 0.8206, 0.1072, 0.8206, 0.1073, 0.7088, 0.2067, 0.8206, 0.2048, 0.9092, 0.1803, 0.9092, 0.1858, 0.8206, 0.2605, 0.8206, 0.2681, 0.9092, 0.2539, 0.9092, 0.2484, 0.8206, 0.06545, 0.8206, 0.06362, 0.9092, 0.0391, 0.9092, 0.04458, 0.8206, 0.1193, 0.8206, 0.1269, 0.9092, 0.1126, 0.9092, 0.1072, 0.8206, 0.1368, 0.4816, 0.1328, 0.5391, 0.1169, 0.5391, 0.1197, 0.4816, 0.06141, 0.4816, 0.0622, 0.5391, 0.03483, 0.5391, 0.03234, 0.4816, 0.2784, 0.4816, 0.2741, 0.5391, 0.2581, 0.5391, 0.2606, 0.4816, 0.2024, 0.4816, 0.2034, 0.5391, 0.1761, 0.5391, 0.1732, 0.4816, 0.1115, 0.1652, 0.1347, 0.3166, 0.1182, 0.3166, 0.1015, 0.1652, 0.07587, 0.1652, 0.06176, 0.3166, 0.03351, 0.3166, 0.05023, 0.1652, 0.2527, 0.1652, 0.2759, 0.3166, 0.2595, 0.3166, 0.2427, 0.1652, 0.2171, 0.1652, 0.203, 0.3166, 0.1747, 0.3166, 0.1915, 0.1652, 0.05023, 0.1652, 0.03351, 0.3166, 0.01708, 0.3166, 0.04029, 0.1652, 0.1915, 0.1652, 0.1747, 0.3166, 0.1583, 0.3166, 0.1815, 0.1652, 0.03234, 0.4816, 0.03483, 0.5391, 0.01891, 0.5391, 0.01456, 0.4816, 0.1732, 0.4816, 0.1761, 0.5391, 0.1601, 0.5391, 0.1561, 0.4816, 0.1858, 0.8206, 0.1803, 0.9092, 0.1661, 0.9092, 0.1737, 0.8206, 0.04458, 0.8206, 0.0391, 0.9092, 0.02483, 0.9092, 0.03244, 0.8206, 0.1857, 0.7088, 0.1858, 0.8206, 0.1737, 0.8206, 0.1735, 0.7088, 0.04448, 0.7088, 0.04458, 0.8206, 0.03244, 0.8206, 0.0323, 0.7088, 0.1761, 0.5391, 0.1857, 0.7088, 0.1735, 0.7088, 0.1601, 0.5391, 0.03483, 0.5391, 0.04448, 0.7088, 0.0323, 0.7088, 0.01891, 0.5391, 0.1815, 0.1652, 0.2171, 0.008332, 0.2171, 0.03998, 0.1915, 0.1652, 0.2171, 0.03998, 0.2427, 0.1652, 0.2171, 0.1652, 0.1729, 0.3703, 0.1711, 0.4241, 0.1532, 0.4241, 0.1552, 0.3703, 0.03168, 0.3703, 0.02985, 0.4241, 0.012, 0.4241, 0.01363, 0.3703, 0.03265, 0.9509, 0.03292, 0.9925, 0.01625, 0.9925, 0.01588, 0.9509, 0.1739, 0.9509, 0.1741, 0.9925, 0.1575, 0.9925, 0.1571, 0.9509, 0.1803, 0.9092, 0.1739, 0.9509, 0.1571, 0.9509, 0.1661, 0.9092, 0.0391, 0.9092, 0.03265, 0.9509, 0.01588, 0.9509, 0.02483, 0.9092, 0.2048, 0.9092, 0.2027, 0.9509, 0.1739, 0.9509, 0.1803, 0.9092, 0.2681, 0.9092, 0.2771, 0.9509, 0.2603, 0.9509, 0.2539, 0.9092, 0.06362, 0.9092, 0.06147, 0.9509, 0.03265, 0.9509, 0.0391, 0.9092, 0.1269, 0.9092, 0.1359, 0.9509, 0.1191, 0.9509, 0.1126, 0.9092, 0.1711, 0.4241, 0.1732, 0.4816, 0.1561, 0.4816, 0.1532, 0.4241, 0.02985, 0.4241, 0.03234, 0.4816, 0.01456, 0.4816, 0.012, 0.4241, 0.2018, 0.4241, 0.2024, 0.4816, 0.1732, 0.4816, 0.1711, 0.4241, 0.281, 0.4241, 0.2784, 0.4816, 0.2606, 0.4816, 0.2631, 0.4241, 0.06054, 0.4241, 0.06141, 0.4816, 0.03234, 0.4816, 0.02985, 0.4241, 0.1397, 0.4241, 0.1368, 0.4816, 0.1197, 0.4816, 0.1219, 0.4241, 0.03351, 0.3166, 0.03168, 0.3703, 0.01363, 0.3703, 0.01708, 0.3166, 0.1747, 0.3166, 0.1729, 0.3703, 0.1552, 0.3703, 0.1583, 0.3166, 0.1347, 0.3166, 0.1378, 0.3703, 0.1201, 0.3703, 0.1182, 0.3166, 0.06176, 0.3166, 0.06115, 0.3703, 0.03168, 0.3703, 0.03351, 0.3166, 0.2759, 0.3166, 0.2793, 0.3703, 0.2613, 0.3703, 0.2595, 0.3166, 0.203, 0.3166, 0.2024, 0.3703, 0.1729, 0.3703, 0.1747, 0.3166, 0.2595, 0.3166, 0.2613, 0.3703, 0.2318, 0.3703, 0.2312, 0.3166, 0.2312, 0.3166, 0.2318, 0.3703, 0.2236, 0.3703, 0.2234, 0.3166, 0.2234, 0.3166, 0.2236, 0.3703, 0.2105, 0.3703, 0.2108, 0.3166, 0.2108, 0.3166, 0.2105, 0.3703, 0.2024, 0.3703, 0.203, 0.3166, 0.2631, 0.4241, 0.2606, 0.4816, 0.2316, 0.4816, 0.2324, 0.4241, 0.2324, 0.4241, 0.2316, 0.4816, 0.2234, 0.4816, 0.2239, 0.4241, 0.2239, 0.4241, 0.2234, 0.4816, 0.2105, 0.4816, 0.2103, 0.4241, 0.2103, 0.4241, 0.2105, 0.4816, 0.2024, 0.4816, 0.2018, 0.4241, 0.2539, 0.9092, 0.2603, 0.9509, 0.2315, 0.9509, 0.2293, 0.9092, 0.2293, 0.9092, 0.2315, 0.9509, 0.2235, 0.9509, 0.2225, 0.9092, 0.2225, 0.9092, 0.2235, 0.9509, 0.2107, 0.9509, 0.2116, 0.9092, 0.2116, 0.9092, 0.2107, 0.9509, 0.2027, 0.9509, 0.2048, 0.9092, 0.2427, 0.1652, 0.2595, 0.3166, 0.2312, 0.3166, 0.2171, 0.1652, 0.2171, 0.1652, 0.2312, 0.3166, 0.2234, 0.3166, 0.2171, 0.1652, 0.2234, 0.3166, 0.2108, 0.3166, 0.2171, 0.1652, 0.2108, 0.3166, 0.203, 0.3166, 0.2606, 0.4816, 0.2581, 0.5391, 0.2308, 0.5391, 0.2316, 0.4816, 0.2316, 0.4816, 0.2308, 0.5391, 0.2232, 0.5391, 0.2234, 0.4816, 0.2234, 0.4816, 0.2232, 0.5391, 0.211, 0.5391, 0.2105, 0.4816, 0.2105, 0.4816, 0.211, 0.5391, 0.2034, 0.5391, 0.2024, 0.4816, 0.2484, 0.8206, 0.2539, 0.9092, 0.2293, 0.9092, 0.2275, 0.8206, 0.2275, 0.8206, 0.2293, 0.9092, 0.2225, 0.9092, 0.2217, 0.8206, 0.2217, 0.8206, 0.2225, 0.9092, 0.2116, 0.9092, 0.2125, 0.8206, 0.2125, 0.8206, 0.2116, 0.9092, 0.2048, 0.9092, 0.2067, 0.8206, 0.2485, 0.7088, 0.2484, 0.8206, 0.2275, 0.8206, 0.2276, 0.7088, 0.2276, 0.7088, 0.2275, 0.8206, 0.2217, 0.8206, 0.2217, 0.7088, 0.2217, 0.7088, 0.2217, 0.8206, 0.2125, 0.8206, 0.2124, 0.7088, 0.2124, 0.7088, 0.2125, 0.8206, 0.2067, 0.8206, 0.2066, 0.7088, 0.2581, 0.5391, 0.2485, 0.7088, 0.2276, 0.7088, 0.2308, 0.5391, 0.2308, 0.5391, 0.2276, 0.7088, 0.2217, 0.7088, 0.2232, 0.5391, 0.2232, 0.5391, 0.2217, 0.7088, 0.2124, 0.7088, 0.211, 0.5391, 0.211, 0.5391, 0.2124, 0.7088, 0.2066, 0.7088, 0.2034, 0.5391, 0.2613, 0.3703, 0.2631, 0.4241, 0.2324, 0.4241, 0.2318, 0.3703, 0.2318, 0.3703, 0.2324, 0.4241, 0.2239, 0.4241, 0.2236, 0.3703, 0.2236, 0.3703, 0.2239, 0.4241, 0.2103, 0.4241, 0.2105, 0.3703, 0.2105, 0.3703, 0.2103, 0.4241, 0.2018, 0.4241, 0.2024, 0.3703, 0.2603, 0.9509, 0.2601, 0.9925, 0.2314, 0.9925, 0.2315, 0.9509, 0.2315, 0.9509, 0.2314, 0.9925, 0.2235, 0.9925, 0.2235, 0.9509, 0.2235, 0.9509, 0.2235, 0.9925, 0.2107, 0.9925, 0.2107, 0.9509, 0.2107, 0.9509, 0.2107, 0.9925, 0.2028, 0.9925, 0.2027, 0.9509, 0.1182, 0.3166, 0.1201, 0.3703, 0.0906, 0.3703, 0.08999, 0.3166, 0.08999, 0.3166, 0.0906, 0.3703, 0.08242, 0.3703, 0.08215, 0.3166, 0.08215, 0.3166, 0.08242, 0.3703, 0.06932, 0.3703, 0.0696, 0.3166, 0.0696, 0.3166, 0.06932, 0.3703, 0.06115, 0.3703, 0.06176, 0.3166, 0.1219, 0.4241, 0.1197, 0.4816, 0.09054, 0.4816, 0.09121, 0.4241, 0.09121, 0.4241, 0.09054, 0.4816, 0.08248, 0.4816, 0.08269, 0.4241, 0.08269, 0.4241, 0.08248, 0.4816, 0.06953, 0.4816, 0.06905, 0.4241, 0.06905, 0.4241, 0.06953, 0.4816, 0.06141, 0.4816, 0.06054, 0.4241, 0.1126, 0.9092, 0.1191, 0.9509, 0.09028, 0.9509, 0.08813, 0.9092, 0.08813, 0.9092, 0.09028, 0.9509, 0.08228, 0.9509, 0.08132, 0.9092, 0.08132, 0.9092, 0.08228, 0.9509, 0.06947, 0.9509, 0.07042, 0.9092, 0.07042, 0.9092, 0.06947, 0.9509, 0.06147, 0.9509, 0.06362, 0.9092, 0.1015, 0.1652, 0.1182, 0.3166, 0.08999, 0.3166, 0.07587, 0.1652, 0.07587, 0.1652, 0.08999, 0.3166, 0.08215, 0.3166, 0.07587, 0.1652, 0.08215, 0.3166, 0.0696, 0.3166, 0.07587, 0.1652, 0.0696, 0.3166, 0.06176, 0.3166, 0.1197, 0.4816, 0.1169, 0.5391, 0.08955, 0.5391, 0.09054, 0.4816, 0.09054, 0.4816, 0.08955, 0.5391, 0.08196, 0.5391, 0.08248, 0.4816, 0.08248, 0.4816, 0.08196, 0.5391, 0.06979, 0.5391, 0.06953, 0.4816, 0.06953, 0.4816, 0.06979, 0.5391, 0.0622, 0.5391, 0.06141, 0.4816, 0.1072, 0.8206, 0.1126, 0.9092, 0.08813, 0.9092, 0.08631, 0.8206, 0.08631, 0.8206, 0.08813, 0.9092, 0.08132, 0.9092, 0.08051, 0.8206, 0.08051, 0.8206, 0.08132, 0.9092, 0.07042, 0.9092, 0.07124, 0.8206, 0.07124, 0.8206, 0.07042, 0.9092, 0.06362, 0.9092, 0.06545, 0.8206, 0.1073, 0.7088, 0.1072, 0.8206, 0.08631, 0.8206, 0.08634, 0.7088, 0.08634, 0.7088, 0.08631, 0.8206, 0.08051, 0.8206, 0.08053, 0.7088, 0.08053, 0.7088, 0.08051, 0.8206, 0.07124, 0.8206, 0.07122, 0.7088, 0.07122, 0.7088, 0.07124, 0.8206, 0.06545, 0.8206, 0.06541, 0.7088, 0.1169, 0.5391, 0.1073, 0.7088, 0.08634, 0.7088, 0.08955, 0.5391, 0.08955, 0.5391, 0.08634, 0.7088, 0.08053, 0.7088, 0.08196, 0.5391, 0.08196, 0.5391, 0.08053, 0.7088, 0.07122, 0.7088, 0.06979, 0.5391, 0.06979, 0.5391, 0.07122, 0.7088, 0.06541, 0.7088, 0.0622, 0.5391, 0.1201, 0.3703, 0.1219, 0.4241, 0.09121, 0.4241, 0.0906, 0.3703, 0.0906, 0.3703, 0.09121, 0.4241, 0.08269, 0.4241, 0.08242, 0.3703, 0.08242, 0.3703, 0.08269, 0.4241, 0.06905, 0.4241, 0.06932, 0.3703, 0.06932, 0.3703, 0.06905, 0.4241, 0.06054, 0.4241, 0.06115, 0.3703, 0.1191, 0.9509, 0.1188, 0.9925, 0.09019, 0.9925, 0.09028, 0.9509, 0.09028, 0.9509, 0.09019, 0.9925, 0.08224, 0.9925, 0.08228, 0.9509, 0.08228, 0.9509, 0.08224, 0.9925, 0.06951, 0.9925, 0.06947, 0.9509, 0.06947, 0.9509, 0.06951, 0.9925, 0.06156, 0.9925, 0.06147, 0.9509, 0.07587, 0.03998, 0.1015, 0.1652, 0.07587, 0.1652, 0.1915, 0.1652, 0.2171, 0.03998, 0.2171, 0.1652, 0.2171, 0.03998, 0.2171, 0.008332, 0.2527, 0.1652, 0.2427, 0.1652, 0.04029, 0.1652, 0.07587, 0.008332, 0.07587, 0.03998, 0.05023, 0.1652, 0.5957, 0.6353, 0.5934, 0.6801, 0.5636, 0.645, 0.5934, 0.6801, 0.6134, 0.67, 0.6372, 0.7005, 0.6202, 0.7143, 0.6202, 0.7143, 0.6372, 0.7005, 0.6661, 0.7254, 0.6528, 0.7424, 0.6528, 0.7424, 0.6661, 0.7254, 0.6992, 0.744, 0.69, 0.7633, 0.69, 0.7633, 0.6992, 0.744, 0.7724, 0.7469, 0.7724, 0.7702, 0.7724, 0.7702, 0.7724, 0.7469, 0.8456, 0.744, 0.8548, 0.7633, 0.8548, 0.7633, 0.8456, 0.744, 0.8786, 0.7254, 0.892, 0.7424, 0.892, 0.7424, 0.8786, 0.7254, 0.9076, 0.7005, 0.9246, 0.7143, 0.9246, 0.7143, 0.9076, 0.7005, 0.9314, 0.67, 0.9514, 0.6801, 0.9514, 0.6801, 0.949, 0.6353, 0.9812, 0.645, 0.6686, 0.5887, 0.6717, 0.605, 0.6606, 0.6097, 0.6559, 0.5898, 0.6717, 0.605, 0.6822, 0.6256, 0.6722, 0.6326, 0.6606, 0.6097, 0.6822, 0.6256, 0.6961, 0.6434, 0.6876, 0.6523, 0.6722, 0.6326, 0.6961, 0.6434, 0.7127, 0.6578, 0.7062, 0.6683, 0.6876, 0.6523, 0.7127, 0.6578, 0.7184, 0.6601, 0.727, 0.68, 0.7062, 0.6683, 0.7184, 0.6601, 0.7724, 0.5565, 0.7724, 0.5915, 0.727, 0.68, 0.7724, 0.5565, 0.8263, 0.6601, 0.8178, 0.68, 0.7724, 0.5915, 0.8263, 0.6601, 0.832, 0.6578, 0.8386, 0.6683, 0.8178, 0.68, 0.832, 0.6578, 0.8487, 0.6434, 0.8571, 0.6523, 0.8386, 0.6683, 0.8487, 0.6434, 0.8626, 0.6256, 0.8726, 0.6326, 0.8571, 0.6523, 0.8626, 0.6256, 0.8731, 0.605, 0.8842, 0.6097, 0.8726, 0.6326, 0.8731, 0.605, 0.8761, 0.5887, 0.8888, 0.5898, 0.8842, 0.6097, 0.5847, 0.4929, 0.6559, 0.4908, 0.6686, 0.5236, 0.5541, 0.5236, 0.9601, 0.8197, 0.949, 0.859, 0.8842, 0.8334, 0.8888, 0.8135, 0.5957, 0.6353, 0.5847, 0.5961, 0.6559, 0.5898, 0.6606, 0.6097, 0.949, 0.859, 0.9314, 0.8937, 0.8726, 0.8562, 0.8842, 0.8334, 0.6134, 0.67, 0.5957, 0.6353, 0.6606, 0.6097, 0.6722, 0.6326, 0.9314, 0.8937, 0.9076, 0.9241, 0.8571, 0.876, 0.8726, 0.8562, 0.6372, 0.7005, 0.6134, 0.67, 0.6722, 0.6326, 0.6876, 0.6523, 0.9076, 0.9241, 0.8786, 0.9491, 0.8386, 0.892, 0.8571, 0.876, 0.6661, 0.7254, 0.6372, 0.7005, 0.6876, 0.6523, 0.7062, 0.6683, 0.8786, 0.9491, 0.8456, 0.9676, 0.8178, 0.9037, 0.8386, 0.892, 0.6992, 0.744, 0.6661, 0.7254, 0.7062, 0.6683, 0.727, 0.68, 0.8456, 0.9676, 0.7724, 0.9706, 0.8178, 0.9037, 0.7724, 0.7469, 0.6992, 0.744, 0.727, 0.68, 0.7724, 0.9706, 0.7724, 0.8151, 0.8178, 0.9037, 0.7724, 0.7469, 0.727, 0.68, 0.7724, 0.5915, 0.7724, 0.9706, 0.727, 0.9037, 0.7724, 0.8151, 0.7724, 0.7469, 0.7724, 0.5915, 0.8178, 0.68, 0.7724, 0.9706, 0.6992, 0.9676, 0.727, 0.9037, 0.8456, 0.744, 0.7724, 0.7469, 0.8178, 0.68, 0.6992, 0.9676, 0.6661, 0.9491, 0.7062, 0.892, 0.727, 0.9037, 0.8786, 0.7254, 0.8456, 0.744, 0.8178, 0.68, 0.8386, 0.6683, 0.6661, 0.9491, 0.6372, 0.9241, 0.6876, 0.876, 0.7062, 0.892, 0.9076, 0.7005, 0.8786, 0.7254, 0.8386, 0.6683, 0.8571, 0.6523, 0.6372, 0.9241, 0.6134, 0.8937, 0.6722, 0.8562, 0.6876, 0.876, 0.9314, 0.67, 0.9076, 0.7005, 0.8571, 0.6523, 0.8726, 0.6326, 0.6134, 0.8937, 0.5957, 0.859, 0.6606, 0.8334, 0.6722, 0.8562, 0.949, 0.6353, 0.9314, 0.67, 0.8726, 0.6326, 0.8842, 0.6097, 0.5957, 0.859, 0.5847, 0.8197, 0.6559, 0.8135, 0.6606, 0.8334, 0.9601, 0.5961, 0.949, 0.6353, 0.8842, 0.6097, 0.8888, 0.5898, 0.5847, 0.5543, 0.5541, 0.5236, 0.6686, 0.5236, 0.6559, 0.5563, 0.9601, 0.4929, 0.9907, 0.5236, 0.8761, 0.5236, 0.8888, 0.4908, 0.6606, 0.8334, 0.6559, 0.8135, 0.6686, 0.8124, 0.6717, 0.8286, 0.6722, 0.8562, 0.6606, 0.8334, 0.6717, 0.8286, 0.6822, 0.8492, 0.6876, 0.876, 0.6722, 0.8562, 0.6822, 0.8492, 0.6961, 0.867, 0.7062, 0.892, 0.6876, 0.876, 0.6961, 0.867, 0.7127, 0.8814, 0.727, 0.9037, 0.7062, 0.892, 0.7127, 0.8814, 0.7184, 0.8838, 0.7724, 0.8151, 0.727, 0.9037, 0.7184, 0.8838, 0.7724, 0.7802, 0.8178, 0.9037, 0.7724, 0.8151, 0.7724, 0.7802, 0.8263, 0.8838, 0.8386, 0.892, 0.8178, 0.9037, 0.8263, 0.8838, 0.832, 0.8814, 0.8571, 0.876, 0.8386, 0.892, 0.832, 0.8814, 0.8487, 0.867, 0.8726, 0.8562, 0.8571, 0.876, 0.8487, 0.867, 0.8626, 0.8492, 0.8842, 0.8334, 0.8726, 0.8562, 0.8626, 0.8492, 0.8731, 0.8286, 0.8888, 0.8135, 0.8842, 0.8334, 0.8731, 0.8286, 0.8761, 0.8124, 0.5934, 0.9037, 0.5957, 0.859, 0.6134, 0.8937, 0.6372, 0.9241, 0.6202, 0.938, 0.5934, 0.9037, 0.6134, 0.8937, 0.6661, 0.9491, 0.6528, 0.9661, 0.6202, 0.938, 0.6372, 0.9241, 0.6992, 0.9676, 0.69, 0.987, 0.6528, 0.9661, 0.6661, 0.9491, 0.7724, 0.9706, 0.7724, 0.9938, 0.69, 0.987, 0.6992, 0.9676, 0.8456, 0.9676, 0.8548, 0.987, 0.7724, 0.9938, 0.7724, 0.9706, 0.8786, 0.9491, 0.892, 0.9661, 0.8548, 0.987, 0.8456, 0.9676, 0.9076, 0.9241, 0.9246, 0.938, 0.892, 0.9661, 0.8786, 0.9491, 0.9314, 0.8937, 0.9514, 0.9037, 0.9246, 0.938, 0.9076, 0.9241, 0.949, 0.859, 0.9514, 0.9037, 0.9314, 0.8937, 0.5957, 0.6353, 0.6134, 0.67, 0.5934, 0.6801, 0.9514, 0.6801, 0.9314, 0.67, 0.949, 0.6353, 0.5934, 0.9037, 0.5636, 0.8686, 0.5957, 0.859, 0.949, 0.859, 0.9812, 0.8686, 0.9514, 0.9037, 0.5636, 0.645, 0.5541, 0.5987, 0.5847, 0.5961, 0.5957, 0.6353, 0.5957, 0.859, 0.5636, 0.8686, 0.5541, 0.8224, 0.5847, 0.8197, 0.9812, 0.645, 0.949, 0.6353, 0.9601, 0.5961, 0.9907, 0.5987, 0.9907, 0.8224, 0.9812, 0.8686, 0.949, 0.859, 0.9601, 0.8197, 0.9601, 0.5543, 0.8888, 0.5563, 0.8761, 0.5236, 0.9907, 0.5236, 0.571, 0.04151, 0.5707, 0.04884, 0.3606, 0.04259, 0.361, 0.02994, 0.5713, 0.03417, 0.571, 0.04151, 0.361, 0.02994, 0.3613, 0.02168, 0.5705, 0.05617, 0.5704, 0.06351, 0.36, 0.0635, 0.3602, 0.05524, 0.5707, 0.04884, 0.5705, 0.05617, 0.3602, 0.05524, 0.3606, 0.04259, 0.5705, 0.07085, 0.5707, 0.07819, 0.3606, 0.08442, 0.3602, 0.07176, 0.5704, 0.06351, 0.5705, 0.07085, 0.3602, 0.07176, 0.36, 0.0635, 0.5709, 0.08552, 0.5713, 0.09286, 0.3613, 0.1053, 0.361, 0.09707, 0.5707, 0.07819, 0.5709, 0.08552, 0.361, 0.09707, 0.3606, 0.08442, 0.3682, 0.3999, 0.3751, 0.3929, 0.3893, 0.4134, 0.3648, 0.4089, 0.3682, 0.3999, 0.3893, 0.4134, 0.3651, 0.4184, 0.3648, 0.4089, 0.3893, 0.4134, 0.3689, 0.4262, 0.3651, 0.4184, 0.3893, 0.4134, 0.3767, 0.426, 0.3689, 0.4262, 0.3893, 0.4134, 0.3842, 0.4285, 0.3767, 0.426, 0.3893, 0.4134, 0.394, 0.4357, 0.3842, 0.4285, 0.3893, 0.4134, 0.4016, 0.4313, 0.394, 0.4357, 0.3893, 0.4134, 0.3682, 0.3999, 0.3641, 0.3974, 0.3723, 0.3888, 0.3751, 0.3929, 0.3648, 0.4089, 0.36, 0.4083, 0.3641, 0.3974, 0.3682, 0.3999, 0.3651, 0.4184, 0.3607, 0.4199, 0.36, 0.4083, 0.3648, 0.4089, 0.3689, 0.4262, 0.3661, 0.4293, 0.3607, 0.4199, 0.3651, 0.4184, 0.3767, 0.426, 0.3751, 0.4302, 0.3661, 0.4293, 0.3689, 0.4262, 0.3842, 0.4285, 0.3828, 0.4325, 0.3751, 0.4302, 0.3767, 0.426, 0.394, 0.4357, 0.3943, 0.4399, 0.3828, 0.4325, 0.3842, 0.4285, 0.4016, 0.4313, 0.4043, 0.4352, 0.3943, 0.4399, 0.394, 0.4357, 0.384, 0.389, 0.3893, 0.4134, 0.3751, 0.3929, 0.3937, 0.3889, 0.3893, 0.4134, 0.384, 0.389, 0.4025, 0.3926, 0.3893, 0.4134, 0.3937, 0.3889, 0.4084, 0.3988, 0.3893, 0.4134, 0.4025, 0.3926, 0.4055, 0.4061, 0.3893, 0.4134, 0.4084, 0.3988, 0.4051, 0.414, 0.3893, 0.4134, 0.4055, 0.4061, 0.4084, 0.4257, 0.3893, 0.4134, 0.4051, 0.414, 0.4016, 0.4313, 0.3893, 0.4134, 0.4084, 0.4257, 0.384, 0.389, 0.3751, 0.3929, 0.3723, 0.3888, 0.3832, 0.3842, 0.3937, 0.3889, 0.384, 0.389, 0.3832, 0.3842, 0.3948, 0.3843, 0.4025, 0.3926, 0.3937, 0.3889, 0.3948, 0.3843, 0.4054, 0.3889, 0.4084, 0.3988, 0.4025, 0.3926, 0.4054, 0.3889, 0.4123, 0.3974, 0.4055, 0.4061, 0.4084, 0.3988, 0.4123, 0.3974, 0.41, 0.4061, 0.4051, 0.414, 0.4055, 0.4061, 0.41, 0.4061, 0.4095, 0.4141, 0.4084, 0.4257, 0.4051, 0.414, 0.4095, 0.4141, 0.4123, 0.4274, 0.4016, 0.4313, 0.4084, 0.4257, 0.4123, 0.4274, 0.4043, 0.4352, 0.3682, 0.5233, 0.3893, 0.5098, 0.3751, 0.5303, 0.3648, 0.5143, 0.3893, 0.5098, 0.3682, 0.5233, 0.3651, 0.5048, 0.3893, 0.5098, 0.3648, 0.5143, 0.3689, 0.497, 0.3893, 0.5098, 0.3651, 0.5048, 0.3767, 0.4972, 0.3893, 0.5098, 0.3689, 0.497, 0.3842, 0.4947, 0.3893, 0.5098, 0.3767, 0.4972, 0.394, 0.4875, 0.3893, 0.5098, 0.3842, 0.4947, 0.4016, 0.4919, 0.3893, 0.5098, 0.394, 0.4875, 0.3682, 0.5233, 0.3751, 0.5303, 0.3723, 0.5344, 0.3641, 0.5258, 0.3648, 0.5143, 0.3682, 0.5233, 0.3641, 0.5258, 0.36, 0.5149, 0.3651, 0.5048, 0.3648, 0.5143, 0.36, 0.5149, 0.3607, 0.5033, 0.3689, 0.497, 0.3651, 0.5048, 0.3607, 0.5033, 0.3661, 0.4939, 0.3767, 0.4972, 0.3689, 0.497, 0.3661, 0.4939, 0.3751, 0.493, 0.3842, 0.4947, 0.3767, 0.4972, 0.3751, 0.493, 0.3828, 0.4907, 0.394, 0.4875, 0.3842, 0.4947, 0.3828, 0.4907, 0.3943, 0.4833, 0.4016, 0.4919, 0.394, 0.4875, 0.3943, 0.4833, 0.4043, 0.488, 0.384, 0.5342, 0.3751, 0.5303, 0.3893, 0.5098, 0.3937, 0.5343, 0.384, 0.5342, 0.3893, 0.5098, 0.4025, 0.5306, 0.3937, 0.5343, 0.3893, 0.5098, 0.4084, 0.5244, 0.4025, 0.5306, 0.3893, 0.5098, 0.4055, 0.5171, 0.4084, 0.5244, 0.3893, 0.5098, 0.4051, 0.5092, 0.4055, 0.5171, 0.3893, 0.5098, 0.4084, 0.4974, 0.4051, 0.5092, 0.3893, 0.5098, 0.4016, 0.4919, 0.4084, 0.4974, 0.3893, 0.5098, 0.384, 0.5342, 0.3832, 0.539, 0.3723, 0.5344, 0.3751, 0.5303, 0.3937, 0.5343, 0.3948, 0.5389, 0.3832, 0.539, 0.384, 0.5342, 0.4025, 0.5306, 0.4054, 0.5343, 0.3948, 0.5389, 0.3937, 0.5343, 0.4084, 0.5244, 0.4123, 0.5258, 0.4054, 0.5343, 0.4025, 0.5306, 0.4055, 0.5171, 0.41, 0.5171, 0.4123, 0.5258, 0.4084, 0.5244, 0.4051, 0.5092, 0.4095, 0.5091, 0.41, 0.5171, 0.4055, 0.5171, 0.4084, 0.4974, 0.4123, 0.4957, 0.4095, 0.5091, 0.4051, 0.5092, 0.4016, 0.4919, 0.4043, 0.488, 0.4123, 0.4957, 0.4084, 0.4974])
me_cube_004.materials.append(mat_material)
me_cube_004.use_remesh_fix_poles = True
me_cube_004.use_remesh_preserve_attributes = False
me_cube_004.use_mirror_vertex_groups = False
me_cube_004.update()

# ---- objects
ob_blade = bpy.data.objects.new('Blade', me_cube_006)
ob_crossguard = bpy.data.objects.new('Crossguard', me_cylinder_001)
ob_handle = bpy.data.objects.new('Handle', me_cylinder_003)
ob_pommel = bpy.data.objects.new('Pommel', me_cylinder_002)
ob_powergem = bpy.data.objects.new('PowerGem', me_cube_002)
ob_fullmesh = bpy.data.objects.new('_FullMesh', me_cube_004)

# ---- transforms, parenting, visibility, modifiers, constraints
ob_blade.location = (2.021e-07, -2.67e-06, -0.359)
ob_blade.scale = (1.0, 1.5, 1.0)
ob_blade.lineart.crease_threshold = 0.0
ob_crossguard.location = (0.0, 1.005e-06, 3.714)
ob_crossguard.scale = (1.0, 1.4, 1.0)
ob_crossguard.lineart.crease_threshold = 0.0
ob_handle.location = (-7.357e-08, 1.033e-06, 5.041)
ob_handle.scale = (1.17, 1.755, 0.81)
ob_handle.lineart.crease_threshold = 0.0
ob_pommel.location = (-1.01e-07, 8.867e-07, 6.34)
ob_pommel.scale = (1.5, 2.25, 1.5)
ob_pommel.lineart.crease_threshold = 0.0
ob_powergem.location = (-7.652e-08, 1.026e-06, 3.73)
ob_powergem.rotation_euler = (0.0, -0.0, -3.142)
ob_powergem.scale = (1.0, 2.0, 1.0)
ob_powergem.lineart.crease_threshold = 0.0
ob_fullmesh.location = (-7.652e-08, 1.026e-06, 3.73)
ob_fullmesh.rotation_euler = (0.0, -0.0, -3.142)
ob_fullmesh.scale = (1.0, 2.0, 1.0)
ob_fullmesh.lineart.crease_threshold = 0.0

# ---- collection membership
col_collection.objects.link(ob_blade)
col_collection.objects.link(ob_crossguard)
col_collection.objects.link(ob_handle)
col_collection.objects.link(ob_pommel)
col_collection.objects.link(ob_powergem)
col_collection.objects.link(ob_fullmesh)

# ---- scene / render settings (as saved in the file)
scene.frame_start = 1; scene.frame_end = 250; scene.frame_set(0)
scene.render.engine = 'BLENDER_EEVEE_NEXT'
scene.cycles.use_denoising = False
scene.cycles.samples = 128
scene.cycles.sampling_pattern = 'TABULATED_SOBOL'
scene.cycles.use_adaptive_sampling = False
scene.cycles.use_light_tree = False
scene.view_settings.view_transform = 'Filmic'
bpy.context.view_layer.update()

# ---- added for rendering (the .blend has no active camera and no usable light): camera, sun
cam_auto = bpy.data.cameras.new('AutoCamera')
cam_auto.lens = 50.0
cam_auto.sensor_width = 36.0
cam_auto.clip_end = 1000.0
ob_auto_camera = bpy.data.objects.new('AutoCamera', cam_auto)
scene.collection.objects.link(ob_auto_camera)
ob_auto_camera.location = (12.6076, -15.1291, 10.1396)
ob_auto_camera.rotation_euler = (1.09748, -7.21219e-08, 0.694738)
scene.camera = ob_auto_camera
light_auto_sun = bpy.data.lights.new('AutoSun', 'SUN')
light_auto_sun.energy = 3.0
light_auto_sun.angle = 0.0523599
ob_auto_sun = bpy.data.objects.new('AutoSun', light_auto_sun)
scene.collection.objects.link(ob_auto_sun)
ob_auto_sun.rotation_euler = (0.872665, 0.174533, 0.523599)
bpy.context.view_layer.update()
